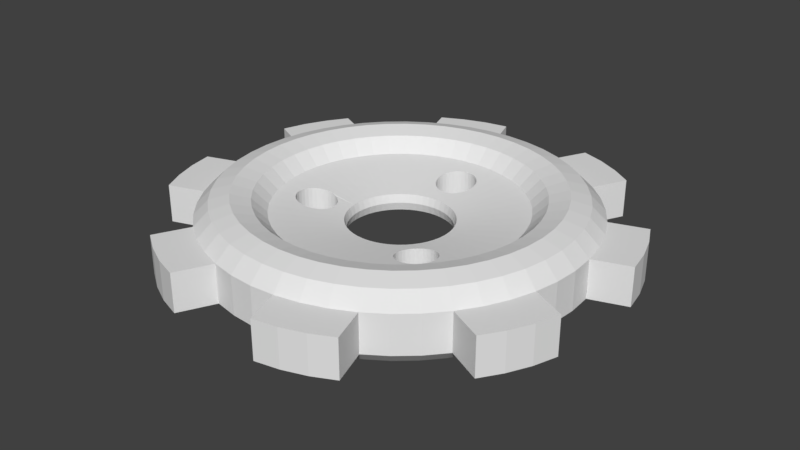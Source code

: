 # Source: gear2.blend  (saved by Blender 2.79.0; exported with 4.5.12 LTS)
import bpy
from mathutils import Matrix  # noqa: F401  (used for matrix-valued properties, if any)

bpy.ops.wm.read_factory_settings(use_empty=True)
scene = bpy.context.scene
scene.name = 'Scene'

# ---- collections
col_collection_1 = bpy.data.collections.new('Collection 1'); scene.collection.children.link(col_collection_1)

# ---- world
world_world = bpy.data.worlds.new('World'); scene.world = world_world
world_world.color = (0.05088, 0.05088, 0.05088)
world_world.use_sun_shadow = False
world_world.sun_shadow_jitter_overblur = 0.0
world_world.cycles.sampling_method = 'MANUAL'

# ---- meshes
me_torus = bpy.data.meshes.new('Torus')
me_torus.from_pydata([(1.217, 0.0, 0.125), (1.125, 0.0, 0.2165), (1.0, 0.0, 0.25), (0.875, 0.0, 0.2165), (0.7835, 0.0, 0.125), (0.7835, 0.0, -0.125), (0.875, 0.0, -0.2165), (1.0, 0.0, -0.25), (1.125, 0.0, -0.2165), (1.217, 0.0, -0.125), (1.206, 0.1588, 0.125), (1.115, 0.1468, 0.2165), (0.9914, 0.1305, 0.25), (0.8675, 0.1142, 0.2165), (0.7768, 0.1023, 0.125), (0.7768, 0.1023, -0.125), (0.8675, 0.1142, -0.2165), (0.9914, 0.1305, -0.25), (1.115, 0.1468, -0.2165), (1.206, 0.1588, -0.125), (1.175, 0.3149, 0.125), (1.087, 0.2912, 0.2165), (0.9659, 0.2588, 0.25), (0.8452, 0.2265, 0.2165), (0.7568, 0.2028, 0.125), (0.7568, 0.2028, -0.125), (0.8452, 0.2265, -0.2165), (0.9659, 0.2588, -0.25), (1.087, 0.2912, -0.2165), (1.175, 0.3149, -0.125), (1.124, 0.4655, 0.125), (1.039, 0.4305, 0.2165), (0.9239, 0.3827, 0.25), (0.8084, 0.3348, 0.2165), (0.7239, 0.2998, 0.125), (0.7239, 0.2998, -0.125), (0.8084, 0.3348, -0.2165), (0.9239, 0.3827, -0.25), (1.039, 0.4305, -0.2165), (1.124, 0.4655, -0.125), (1.054, 0.6083, 0.125), (0.9743, 0.5625, 0.2165), (0.866, 0.5, 0.25), (0.7578, 0.4375, 0.2165), (0.6785, 0.3917, 0.125), (0.6785, 0.3917, -0.125), (0.7578, 0.4375, -0.2165), (0.866, 0.5, -0.25), (0.9743, 0.5625, -0.2165), (1.054, 0.6083, -0.125), (0.9651, 0.7406, 0.125), (0.8925, 0.6849, 0.2165), (0.7934, 0.6088, 0.25), (0.6942, 0.5327, 0.2165), (0.6216, 0.477, 0.125), (0.6216, 0.477, -0.125), (0.6942, 0.5327, -0.2165), (0.7934, 0.6088, -0.25), (0.8925, 0.6849, -0.2165), (0.9651, 0.7406, -0.125), (0.8602, 0.8602, 0.125), (0.7955, 0.7955, 0.2165), (0.7071, 0.7071, 0.25), (0.6187, 0.6187, 0.2165), (0.554, 0.554, 0.125), (0.554, 0.554, -0.125), (0.6187, 0.6187, -0.2165), (0.7071, 0.7071, -0.25), (0.7955, 0.7955, -0.2165), (0.8602, 0.8602, -0.125), (0.7406, 0.9651, 0.125), (0.6849, 0.8925, 0.2165), (0.6088, 0.7934, 0.25), (0.5327, 0.6942, 0.2165), (0.477, 0.6216, 0.125), (0.477, 0.6216, -0.125), (0.5327, 0.6942, -0.2165), (0.6088, 0.7934, -0.25), (0.6849, 0.8925, -0.2165), (0.7406, 0.9651, -0.125), (0.6083, 1.054, 0.125), (0.5625, 0.9743, 0.2165), (0.5, 0.866, 0.25), (0.4375, 0.7578, 0.2165), (0.3917, 0.6785, 0.125), (0.3917, 0.6785, -0.125), (0.4375, 0.7578, -0.2165), (0.5, 0.866, -0.25), (0.5625, 0.9743, -0.2165), (0.6083, 1.054, -0.125), (0.4655, 1.124, 0.125), (0.4305, 1.039, 0.2165), (0.3827, 0.9239, 0.25), (0.3348, 0.8084, 0.2165), (0.2998, 0.7239, 0.125), (0.2998, 0.7239, -0.125), (0.3348, 0.8084, -0.2165), (0.3827, 0.9239, -0.25), (0.4305, 1.039, -0.2165), (0.4655, 1.124, -0.125), (0.3149, 1.175, 0.125), (0.2912, 1.087, 0.2165), (0.2588, 0.9659, 0.25), (0.2265, 0.8452, 0.2165), (0.2028, 0.7568, 0.125), (0.2028, 0.7568, -0.125), (0.2265, 0.8452, -0.2165), (0.2588, 0.9659, -0.25), (0.2912, 1.087, -0.2165), (0.3149, 1.175, -0.125), (0.1588, 1.206, 0.125), (0.1468, 1.115, 0.2165), (0.1305, 0.9914, 0.25), (0.1142, 0.8675, 0.2165), (0.1023, 0.7768, 0.125), (0.1023, 0.7768, -0.125), (0.1142, 0.8675, -0.2165), (0.1305, 0.9914, -0.25), (0.1468, 1.115, -0.2165), (0.1588, 1.206, -0.125), (9.184e-08, 1.217, 0.125), (8.494e-08, 1.125, 0.2165), (7.55e-08, 1.0, 0.25), (6.606e-08, 0.875, 0.2165), (5.915e-08, 0.7835, 0.125), (5.915e-08, 0.7835, -0.125), (6.606e-08, 0.875, -0.2165), (7.55e-08, 1.0, -0.25), (8.494e-08, 1.125, -0.2165), (9.184e-08, 1.217, -0.125), (-0.1588, 1.206, 0.125), (-0.1468, 1.115, 0.2165), (-0.1305, 0.9914, 0.25), (-0.1142, 0.8675, 0.2165), (-0.1023, 0.7768, 0.125), (-0.1023, 0.7768, -0.125), (-0.1142, 0.8675, -0.2165), (-0.1305, 0.9914, -0.25), (-0.1468, 1.115, -0.2165), (-0.1588, 1.206, -0.125), (-0.3149, 1.175, 0.125), (-0.2912, 1.087, 0.2165), (-0.2588, 0.9659, 0.25), (-0.2265, 0.8452, 0.2165), (-0.2028, 0.7568, 0.125), (-0.2028, 0.7568, -0.125), (-0.2265, 0.8452, -0.2165), (-0.2588, 0.9659, -0.25), (-0.2912, 1.087, -0.2165), (-0.3149, 1.175, -0.125), (-0.4655, 1.124, 0.125), (-0.4305, 1.039, 0.2165), (-0.3827, 0.9239, 0.25), (-0.3348, 0.8084, 0.2165), (-0.2998, 0.7239, 0.125), (-0.2998, 0.7239, -0.125), (-0.3348, 0.8084, -0.2165), (-0.3827, 0.9239, -0.25), (-0.4305, 1.039, -0.2165), (-0.4655, 1.124, -0.125), (-0.6083, 1.054, 0.125), (-0.5625, 0.9743, 0.2165), (-0.5, 0.866, 0.25), (-0.4375, 0.7578, 0.2165), (-0.3917, 0.6785, 0.125), (-0.3917, 0.6785, -0.125), (-0.4375, 0.7578, -0.2165), (-0.5, 0.866, -0.25), (-0.5625, 0.9743, -0.2165), (-0.6083, 1.054, -0.125), (-0.7406, 0.9651, 0.125), (-0.6849, 0.8925, 0.2165), (-0.6088, 0.7934, 0.25), (-0.5327, 0.6942, 0.2165), (-0.477, 0.6216, 0.125), (-0.477, 0.6216, -0.125), (-0.5327, 0.6942, -0.2165), (-0.6088, 0.7934, -0.25), (-0.6849, 0.8925, -0.2165), (-0.7406, 0.9651, -0.125), (-0.8602, 0.8602, 0.125), (-0.7955, 0.7955, 0.2165), (-0.7071, 0.7071, 0.25), (-0.6187, 0.6187, 0.2165), (-0.554, 0.554, 0.125), (-0.554, 0.554, -0.125), (-0.6187, 0.6187, -0.2165), (-0.7071, 0.7071, -0.25), (-0.7955, 0.7955, -0.2165), (-0.8602, 0.8602, -0.125), (-0.9651, 0.7406, 0.125), (-0.8925, 0.6849, 0.2165), (-0.7934, 0.6088, 0.25), (-0.6942, 0.5327, 0.2165), (-0.6216, 0.477, 0.125), (-0.6216, 0.477, -0.125), (-0.6942, 0.5327, -0.2165), (-0.7934, 0.6088, -0.25), (-0.8925, 0.6849, -0.2165), (-0.9651, 0.7406, -0.125), (-1.054, 0.6083, 0.125), (-0.9743, 0.5625, 0.2165), (-0.866, 0.5, 0.25), (-0.7578, 0.4375, 0.2165), (-0.6785, 0.3917, 0.125), (-0.6785, 0.3917, -0.125), (-0.7578, 0.4375, -0.2165), (-0.866, 0.5, -0.25), (-0.9743, 0.5625, -0.2165), (-1.054, 0.6083, -0.125), (-1.124, 0.4655, 0.125), (-1.039, 0.4305, 0.2165), (-0.9239, 0.3827, 0.25), (-0.8084, 0.3348, 0.2165), (-0.7239, 0.2998, 0.125), (-0.7239, 0.2998, -0.125), (-0.8084, 0.3348, -0.2165), (-0.9239, 0.3827, -0.25), (-1.039, 0.4305, -0.2165), (-1.124, 0.4655, -0.125), (-1.175, 0.3149, 0.125), (-1.087, 0.2912, 0.2165), (-0.9659, 0.2588, 0.25), (-0.8452, 0.2265, 0.2165), (-0.7568, 0.2028, 0.125), (-0.7568, 0.2028, -0.125), (-0.8452, 0.2265, -0.2165), (-0.9659, 0.2588, -0.25), (-1.087, 0.2912, -0.2165), (-1.175, 0.3149, -0.125), (-1.206, 0.1588, 0.125), (-1.115, 0.1468, 0.2165), (-0.9914, 0.1305, 0.25), (-0.8675, 0.1142, 0.2165), (-0.7768, 0.1023, 0.125), (-0.7768, 0.1023, -0.125), (-0.8675, 0.1142, -0.2165), (-0.9914, 0.1305, -0.25), (-1.115, 0.1468, -0.2165), (-1.206, 0.1588, -0.125), (-1.217, 1.064e-07, 0.125), (-1.125, 9.835e-08, 0.2165), (-1.0, 8.742e-08, 0.25), (-0.875, 7.649e-08, 0.2165), (-0.7835, 6.85e-08, 0.125), (-0.7835, 6.85e-08, -0.125), (-0.875, 7.649e-08, -0.2165), (-1.0, 8.742e-08, -0.25), (-1.125, 9.835e-08, -0.2165), (-1.217, 1.064e-07, -0.125), (-1.206, -0.1588, 0.125), (-1.115, -0.1468, 0.2165), (-0.9914, -0.1305, 0.25), (-0.8675, -0.1142, 0.2165), (-0.7768, -0.1023, 0.125), (-0.7768, -0.1023, -0.125), (-0.8675, -0.1142, -0.2165), (-0.9914, -0.1305, -0.25), (-1.115, -0.1468, -0.2165), (-1.206, -0.1588, -0.125), (-1.175, -0.3149, 0.125), (-1.087, -0.2912, 0.2165), (-0.9659, -0.2588, 0.25), (-0.8452, -0.2265, 0.2165), (-0.7568, -0.2028, 0.125), (-0.7568, -0.2028, -0.125), (-0.8452, -0.2265, -0.2165), (-0.9659, -0.2588, -0.25), (-1.087, -0.2912, -0.2165), (-1.175, -0.3149, -0.125), (-1.124, -0.4655, 0.125), (-1.039, -0.4305, 0.2165), (-0.9239, -0.3827, 0.25), (-0.8084, -0.3348, 0.2165), (-0.7239, -0.2998, 0.125), (-0.7239, -0.2998, -0.125), (-0.8084, -0.3348, -0.2165), (-0.9239, -0.3827, -0.25), (-1.039, -0.4305, -0.2165), (-1.124, -0.4655, -0.125), (-1.054, -0.6083, 0.125), (-0.9743, -0.5625, 0.2165), (-0.866, -0.5, 0.25), (-0.7578, -0.4375, 0.2165), (-0.6785, -0.3917, 0.125), (-0.6785, -0.3917, -0.125), (-0.7578, -0.4375, -0.2165), (-0.866, -0.5, -0.25), (-0.9743, -0.5625, -0.2165), (-1.054, -0.6083, -0.125), (-0.9651, -0.7406, 0.125), (-0.8925, -0.6849, 0.2165), (-0.7934, -0.6088, 0.25), (-0.6942, -0.5327, 0.2165), (-0.6216, -0.477, 0.125), (-0.6216, -0.477, -0.125), (-0.6942, -0.5327, -0.2165), (-0.7934, -0.6088, -0.25), (-0.8925, -0.6849, -0.2165), (-0.9651, -0.7406, -0.125), (-0.8602, -0.8602, 0.125), (-0.7955, -0.7955, 0.2165), (-0.7071, -0.7071, 0.25), (-0.6187, -0.6187, 0.2165), (-0.554, -0.554, 0.125), (-0.554, -0.554, -0.125), (-0.6187, -0.6187, -0.2165), (-0.7071, -0.7071, -0.25), (-0.7955, -0.7955, -0.2165), (-0.8602, -0.8602, -0.125), (-0.7406, -0.9651, 0.125), (-0.6849, -0.8925, 0.2165), (-0.6088, -0.7934, 0.25), (-0.5327, -0.6942, 0.2165), (-0.477, -0.6216, 0.125), (-0.477, -0.6216, -0.125), (-0.5327, -0.6942, -0.2165), (-0.6088, -0.7934, -0.25), (-0.6849, -0.8925, -0.2165), (-0.7406, -0.9651, -0.125), (-0.6083, -1.054, 0.125), (-0.5625, -0.9743, 0.2165), (-0.5, -0.866, 0.25), (-0.4375, -0.7578, 0.2165), (-0.3917, -0.6785, 0.125), (-0.3917, -0.6785, -0.125), (-0.4375, -0.7578, -0.2165), (-0.5, -0.866, -0.25), (-0.5625, -0.9743, -0.2165), (-0.6083, -1.054, -0.125), (-0.4655, -1.124, 0.125), (-0.4305, -1.039, 0.2165), (-0.3827, -0.9239, 0.25), (-0.3348, -0.8084, 0.2165), (-0.2998, -0.7239, 0.125), (-0.2998, -0.7239, -0.125), (-0.3348, -0.8084, -0.2165), (-0.3827, -0.9239, -0.25), (-0.4305, -1.039, -0.2165), (-0.4655, -1.124, -0.125), (-0.3149, -1.175, 0.125), (-0.2912, -1.087, 0.2165), (-0.2588, -0.9659, 0.25), (-0.2265, -0.8452, 0.2165), (-0.2028, -0.7568, 0.125), (-0.2028, -0.7568, -0.125), (-0.2265, -0.8452, -0.2165), (-0.2588, -0.9659, -0.25), (-0.2912, -1.087, -0.2165), (-0.3149, -1.175, -0.125), (-0.1588, -1.206, 0.125), (-0.1468, -1.115, 0.2165), (-0.1305, -0.9914, 0.25), (-0.1142, -0.8675, 0.2165), (-0.1023, -0.7768, 0.125), (-0.1023, -0.7768, -0.125), (-0.1142, -0.8675, -0.2165), (-0.1305, -0.9914, -0.25), (-0.1468, -1.115, -0.2165), (-0.1588, -1.206, -0.125), (9.184e-08, -1.217, 0.125), (8.494e-08, -1.125, 0.2165), (7.55e-08, -1.0, 0.25), (6.606e-08, -0.875, 0.2165), (5.915e-08, -0.7835, 0.125), (5.915e-08, -0.7835, -0.125), (6.606e-08, -0.875, -0.2165), (7.55e-08, -1.0, -0.25), (8.494e-08, -1.125, -0.2165), (9.184e-08, -1.217, -0.125), (0.1588, -1.206, 0.125), (0.1468, -1.115, 0.2165), (0.1305, -0.9914, 0.25), (0.1142, -0.8675, 0.2165), (0.1023, -0.7768, 0.125), (0.1023, -0.7768, -0.125), (0.1142, -0.8675, -0.2165), (0.1305, -0.9914, -0.25), (0.1468, -1.115, -0.2165), (0.1588, -1.206, -0.125), (0.3149, -1.175, 0.125), (0.2912, -1.087, 0.2165), (0.2588, -0.9659, 0.25), (0.2265, -0.8452, 0.2165), (0.2028, -0.7568, 0.125), (0.2028, -0.7568, -0.125), (0.2265, -0.8452, -0.2165), (0.2588, -0.9659, -0.25), (0.2912, -1.087, -0.2165), (0.3149, -1.175, -0.125), (0.4655, -1.124, 0.125), (0.4305, -1.039, 0.2165), (0.3827, -0.9239, 0.25), (0.3348, -0.8084, 0.2165), (0.2998, -0.7239, 0.125), (0.2998, -0.7239, -0.125), (0.3348, -0.8084, -0.2165), (0.3827, -0.9239, -0.25), (0.4305, -1.039, -0.2165), (0.4655, -1.124, -0.125), (0.6083, -1.054, 0.125), (0.5625, -0.9743, 0.2165), (0.5, -0.866, 0.25), (0.4375, -0.7578, 0.2165), (0.3917, -0.6785, 0.125), (0.3917, -0.6785, -0.125), (0.4375, -0.7578, -0.2165), (0.5, -0.866, -0.25), (0.5625, -0.9743, -0.2165), (0.6083, -1.054, -0.125), (0.7406, -0.9651, 0.125), (0.6849, -0.8925, 0.2165), (0.6088, -0.7934, 0.25), (0.5327, -0.6942, 0.2165), (0.477, -0.6216, 0.125), (0.477, -0.6216, -0.125), (0.5327, -0.6942, -0.2165), (0.6088, -0.7934, -0.25), (0.6849, -0.8925, -0.2165), (0.7406, -0.9651, -0.125), (0.8602, -0.8602, 0.125), (0.7955, -0.7955, 0.2165), (0.7071, -0.7071, 0.25), (0.6187, -0.6187, 0.2165), (0.554, -0.554, 0.125), (0.554, -0.554, -0.125), (0.6187, -0.6187, -0.2165), (0.7071, -0.7071, -0.25), (0.7955, -0.7955, -0.2165), (0.8602, -0.8602, -0.125), (0.9651, -0.7406, 0.125), (0.8925, -0.6849, 0.2165), (0.7934, -0.6088, 0.25), (0.6942, -0.5327, 0.2165), (0.6216, -0.477, 0.125), (0.6216, -0.477, -0.125), (0.6942, -0.5327, -0.2165), (0.7934, -0.6088, -0.25), (0.8925, -0.6849, -0.2165), (0.9651, -0.7406, -0.125), (1.054, -0.6083, 0.125), (0.9743, -0.5625, 0.2165), (0.866, -0.5, 0.25), (0.7578, -0.4375, 0.2165), (0.6785, -0.3917, 0.125), (0.6785, -0.3917, -0.125), (0.7578, -0.4375, -0.2165), (0.866, -0.5, -0.25), (0.9743, -0.5625, -0.2165), (1.054, -0.6083, -0.125), (1.124, -0.4655, 0.125), (1.039, -0.4305, 0.2165), (0.9239, -0.3827, 0.25), (0.8084, -0.3348, 0.2165), (0.7239, -0.2998, 0.125), (0.7239, -0.2998, -0.125), (0.8084, -0.3348, -0.2165), (0.9239, -0.3827, -0.25), (1.039, -0.4305, -0.2165), (1.124, -0.4655, -0.125), (1.175, -0.3149, 0.125), (1.087, -0.2912, 0.2165), (0.9659, -0.2588, 0.25), (0.8452, -0.2265, 0.2165), (0.7568, -0.2028, 0.125), (0.7568, -0.2028, -0.125), (0.8452, -0.2265, -0.2165), (0.9659, -0.2588, -0.25), (1.087, -0.2912, -0.2165), (1.175, -0.3149, -0.125), (1.206, -0.1588, 0.125), (1.115, -0.1468, 0.2165), (0.9914, -0.1305, 0.25), (0.8675, -0.1142, 0.2165), (0.7768, -0.1023, 0.125), (0.7768, -0.1023, -0.125), (0.8675, -0.1142, -0.2165), (0.9914, -0.1305, -0.25), (1.115, -0.1468, -0.2165), (1.206, -0.1588, -0.125), (0.75, 0.0, 3.062e-17), (0.7436, 0.09789, 3.062e-17), (0.7244, 0.1941, 3.062e-17), (0.7568, 0.2028, -0.125), (0.6929, 0.287, 3.062e-17), (0.6495, 0.375, 3.062e-17), (0.6785, 0.3917, -0.125), (0.6216, 0.477, -0.125), (0.554, 0.554, -0.125), (0.477, 0.6216, -0.125), (0.3917, 0.6785, -0.125), (0.2998, 0.7239, -0.125), (0.2028, 0.7568, -0.125), (0.09789, 0.7436, 3.062e-17), (0.1023, 0.7768, -0.125), (5.662e-08, 0.75, 3.062e-17), (-0.09789, 0.7436, 3.062e-17), (-0.1941, 0.7244, 3.062e-17), (-0.287, 0.6929, 3.062e-17), (-0.375, 0.6495, 3.062e-17), (-0.4566, 0.595, 3.062e-17), (-0.5303, 0.5303, 3.062e-17), (-0.595, 0.4566, 3.062e-17), (-0.6495, 0.375, 3.062e-17), (-0.6929, 0.287, 3.062e-17), (-0.7244, 0.1941, 3.062e-17), (-0.7436, 0.09789, 3.062e-17), (-0.75, 6.557e-08, 3.062e-17), (-0.7436, -0.09789, 3.062e-17), (-0.7244, -0.1941, 3.062e-17), (-0.6929, -0.287, 3.062e-17), (-0.6495, -0.375, 3.062e-17), (-0.595, -0.4566, 3.062e-17), (-0.5303, -0.5303, 3.062e-17), (-0.4566, -0.595, 3.062e-17), (-0.375, -0.6495, 3.062e-17), (-0.287, -0.6929, 3.062e-17), (-0.1941, -0.7244, 3.062e-17), (-0.2028, -0.7568, -0.125), (-0.0979, -0.7436, 3.062e-17), (5.662e-08, -0.75, 3.062e-17), (5.915e-08, -0.7835, -0.125), (0.1023, -0.7768, -0.125), (0.2028, -0.7568, -0.125), (0.287, -0.6929, 3.062e-17), (0.2998, -0.7239, -0.125), (0.375, -0.6495, 3.062e-17), (0.4566, -0.595, 3.062e-17), (0.477, -0.6216, -0.125), (0.554, -0.554, -0.125), (0.6216, -0.477, -0.125), (0.6495, -0.375, 3.062e-17), (0.6785, -0.3917, -0.125), (0.6929, -0.287, 3.062e-17), (0.7244, -0.1941, 3.062e-17), (0.7568, -0.2028, -0.125), (0.7436, -0.09789, 3.062e-17), (0.6789, -0.001433, 0.1072), (0.65, -0.001433, -0.0007643), (0.6789, -0.001433, -0.1087), (0.6731, 0.08687, 0.1072), (0.6444, 0.08309, -0.0007643), (0.6731, 0.08687, -0.1087), (0.6559, 0.1737, 0.1072), (0.6279, 0.1662, -0.0007643), (0.6559, 0.1737, -0.1087), (0.6274, 0.2575, 0.1072), (0.6007, 0.2464, -0.0007643), (0.6274, 0.2575, -0.1087), (0.5883, 0.3368, 0.1072), (0.5632, 0.3224, -0.0007643), (0.5883, 0.3368, -0.1087), (0.5391, 0.4104, 0.1072), (0.5162, 0.3928, -0.0007643), (0.4808, 0.4769, 0.1072), (0.4603, 0.4565, -0.0007643), (0.4142, 0.5353, 0.1072), (0.3966, 0.5123, -0.0007643), (0.3407, 0.5844, 0.1072), (0.3262, 0.5594, -0.0007643), (0.2613, 0.6236, 0.1072), (0.2502, 0.5969, -0.0007643), (0.1775, 0.652, 0.1072), (0.17, 0.6241, -0.0007643), (0.09071, 0.6693, 0.1072), (0.09071, 0.6693, -0.1087), (-0.08589, 0.6693, 0.1072), (-0.08589, 0.6693, -0.1087), (-0.1727, 0.652, 0.1072), (-0.1652, 0.6241, -0.0007643), (-0.1727, 0.652, -0.1087), (-0.2565, 0.6236, 0.1072), (-0.2454, 0.5969, -0.0007643), (-0.2565, 0.6236, -0.1087), (-0.3358, 0.5844, 0.1072), (-0.3214, 0.5594, -0.0007643), (-0.3358, 0.5844, -0.1087), (-0.4094, 0.5353, 0.1072), (-0.3918, 0.5123, -0.0007643), (-0.4094, 0.5353, -0.1087), (-0.4759, 0.4769, 0.1072), (-0.4555, 0.4565, -0.0007643), (-0.4759, 0.4769, -0.1087), (-0.5343, 0.4104, 0.1072), (-0.5114, 0.3928, -0.0007643), (-0.5343, 0.4104, -0.1087), (-0.5835, 0.3368, 0.1072), (-0.5584, 0.3224, -0.0007643), (-0.5835, 0.3368, -0.1087), (-0.6226, 0.2575, 0.1072), (-0.5959, 0.2464, -0.0007643), (-0.6226, 0.2575, -0.1087), (-0.651, 0.1737, 0.1072), (-0.6231, 0.1662, -0.0007643), (-0.651, 0.1737, -0.1087), (-0.6683, 0.08687, 0.1072), (-0.6396, 0.08309, -0.0007643), (-0.6683, 0.08687, -0.1087), (-0.6741, -0.001433, 0.1072), (-0.6452, -0.001433, -0.0007643), (-0.6741, -0.001433, -0.1087), (-0.6683, -0.08973, 0.1072), (-0.6396, -0.08596, -0.0007643), (-0.6683, -0.08973, -0.1087), (-0.651, -0.1765, 0.1072), (-0.651, -0.1765, -0.1087), (-0.6226, -0.2603, 0.1072), (-0.6226, -0.2603, -0.1087), (-0.5835, -0.3397, 0.1072), (-0.5584, -0.3252, -0.0007643), (-0.5835, -0.3397, -0.1087), (-0.5343, -0.4133, 0.1072), (-0.5114, -0.3957, -0.0007643), (-0.5343, -0.4133, -0.1087), (-0.4759, -0.4798, 0.1072), (-0.4555, -0.4593, -0.0007643), (-0.4759, -0.4798, -0.1087), (-0.4094, -0.5381, 0.1072), (-0.3918, -0.5152, -0.0007643), (-0.4094, -0.5381, -0.1087), (-0.3358, -0.5873, 0.1072), (-0.3214, -0.5623, -0.0007643), (-0.3358, -0.5873, -0.1087), (-0.2565, -0.6264, 0.1072), (-0.2454, -0.5997, -0.0007643), (-0.2565, -0.6264, -0.1087), (-0.1727, -0.6549, 0.1072), (-0.1652, -0.6269, -0.0007643), (-0.1727, -0.6549, -0.1087), (-0.08589, -0.6721, 0.1072), (-0.08212, -0.6435, -0.0007643), (-0.08589, -0.6721, -0.1087), (0.00241, -0.6779, 0.1072), (0.00241, -0.649, -0.0007643), (0.00241, -0.6779, -0.1087), (0.09071, -0.6721, 0.1072), (0.08694, -0.6435, -0.0007643), (0.1775, -0.6549, 0.1072), (0.17, -0.6269, -0.0007643), (0.2613, -0.6264, 0.1072), (0.2502, -0.5997, -0.0007643), (0.2613, -0.6264, -0.1087), (0.3407, -0.5873, 0.1072), (0.3262, -0.5623, -0.0007643), (0.3407, -0.5873, -0.1087), (0.4142, -0.5381, 0.1072), (0.3966, -0.5152, -0.0007643), (0.4142, -0.5381, -0.1087), (0.4808, -0.4798, 0.1072), (0.4603, -0.4593, -0.0007643), (0.5391, -0.4133, 0.1072), (0.5162, -0.3957, -0.0007643), (0.5883, -0.3397, 0.1072), (0.5632, -0.3252, -0.0007643), (0.5883, -0.3397, -0.1087), (0.6274, -0.2603, 0.1072), (0.6007, -0.2493, -0.0007643), (0.6274, -0.2603, -0.1087), (0.6559, -0.1765, 0.1072), (0.6279, -0.169, -0.0007643), (0.6559, -0.1765, -0.1087), (0.6731, -0.08973, 0.1072), (0.6444, -0.08596, -0.0007643), (0.6731, -0.08973, -0.1087), (0.65, -0.001433, -0.0007643), (0.6444, 0.08309, -0.0007643), (0.6279, 0.1662, -0.0007643), (0.6559, 0.1737, -0.1087), (0.6007, 0.2464, -0.0007643), (0.5632, 0.3224, -0.0007643), (0.5883, 0.3368, -0.1087), (0.5162, 0.3928, -0.0007643), (0.5391, 0.4104, -0.1087), (0.4603, 0.4565, -0.0007643), (0.4808, 0.4769, -0.1087), (0.3966, 0.5123, -0.0007643), (0.4142, 0.5353, -0.1087), (0.3262, 0.5594, -0.0007643), (0.3407, 0.5844, -0.1087), (0.2502, 0.5969, -0.0007643), (0.2613, 0.6236, -0.1087), (0.17, 0.6241, -0.0007643), (0.1775, 0.652, -0.1087), (0.09071, 0.6693, -0.1087), (-0.1652, 0.6241, -0.0007643), (-0.2454, 0.5969, -0.0007643), (-0.3214, 0.5594, -0.0007643), (-0.3918, 0.5123, -0.0007643), (-0.4555, 0.4565, -0.0007643), (-0.5114, 0.3928, -0.0007643), (-0.5584, 0.3224, -0.0007643), (-0.5959, 0.2464, -0.0007643), (-0.6231, 0.1662, -0.0007643), (-0.6396, 0.08309, -0.0007643), (-0.6452, -0.001433, -0.0007643), (-0.6396, -0.08596, -0.0007643), (-0.5584, -0.3252, -0.0007643), (-0.5114, -0.3957, -0.0007643), (-0.4555, -0.4593, -0.0007643), (-0.3918, -0.5152, -0.0007643), (-0.3214, -0.5623, -0.0007643), (-0.2454, -0.5997, -0.0007643), (-0.1652, -0.6269, -0.0007643), (-0.1727, -0.6549, -0.1087), (-0.08212, -0.6435, -0.0007643), (0.00241, -0.649, -0.0007643), (0.00241, -0.6779, -0.1087), (0.08694, -0.6435, -0.0007643), (0.09071, -0.6721, -0.1087), (0.17, -0.6269, -0.0007643), (0.1775, -0.6549, -0.1087), (0.2502, -0.5997, -0.0007643), (0.2613, -0.6264, -0.1087), (0.3262, -0.5623, -0.0007643), (0.3966, -0.5152, -0.0007643), (0.4142, -0.5381, -0.1087), (0.4603, -0.4593, -0.0007643), (0.4808, -0.4798, -0.1087), (0.5162, -0.3957, -0.0007643), (0.5391, -0.4133, -0.1087), (0.5632, -0.3252, -0.0007643), (0.5883, -0.3397, -0.1087), (0.6007, -0.2493, -0.0007643), (0.6279, -0.169, -0.0007643), (0.6559, -0.1765, -0.1087), (0.6444, -0.08596, -0.0007643), (1.198, 0.0, 0.1146), (1.114, 0.0, 0.1984), (0.9998, 0.0, 0.229), (0.8853, 0.0, 0.1982), (0.7933, 6.409e-07, 0.1065), (0.7932, 6.409e-07, -0.1064), (0.8853, 0.0, -0.1982), (0.9998, 0.0, -0.229), (1.114, 0.0, -0.1984), (1.198, 0.0, -0.1146), (1.188, 0.1564, 0.1146), (1.105, 0.1454, 0.1984), (0.9912, 0.1305, 0.229), (0.8778, 0.1156, 0.1982), (0.7866, 0.1036, 0.1065), (0.7864, 0.1035, -0.1064), (0.8778, 0.1156, -0.1982), (0.9912, 0.1305, -0.229), (1.105, 0.1454, -0.1984), (1.188, 0.1564, -0.1146), (1.157, 0.3101, 0.1146), (1.076, 0.2884, 0.1984), (0.9657, 0.2588, 0.229), (0.8552, 0.2291, 0.1982), (0.7663, 0.2053, 0.1065), (0.7662, 0.2053, -0.1064), (0.8552, 0.2291, -0.1982), (0.9657, 0.2588, -0.229), (1.076, 0.2884, -0.1984), (1.157, 0.3101, -0.1146), (1.107, 0.4586, 0.1146), (1.03, 0.4264, 0.1984), (0.9237, 0.3826, 0.229), (0.8179, 0.3388, 0.1982), (0.7329, 0.3036, 0.1064), (0.7328, 0.3035, -0.1064), (0.8179, 0.3388, -0.1982), (0.9237, 0.3826, -0.229), (1.03, 0.4264, -0.1984), (1.107, 0.4586, -0.1146), (1.038, 0.5991, 0.1146), (0.965, 0.5572, 0.1984), (0.8658, 0.4999, 0.229), (0.7667, 0.4427, 0.1982), (0.687, 0.3967, 0.1064), (0.6887, 0.3975, -0.1076), (0.7667, 0.4427, -0.1982), (0.8658, 0.4999, -0.229), (0.965, 0.5572, -0.1984), (1.038, 0.5991, -0.1146), (0.9506, 0.7295, 0.1146), (0.8841, 0.6784, 0.1984), (0.7932, 0.6086, 0.229), (0.7024, 0.539, 0.1982), (0.6294, 0.4829, 0.1064), (0.6334, 0.486, -0.1102), (0.7024, 0.539, -0.1982), (0.7932, 0.6086, -0.229), (0.8841, 0.6784, -0.1984), (0.9506, 0.7295, -0.1146), (0.8473, 0.8473, 0.1146), (0.788, 0.788, 0.1984), (0.7069, 0.7069, 0.229), (0.626, 0.626, 0.1982), (0.561, 0.561, 0.1064), (0.5645, 0.5645, -0.1102), (0.626, 0.626, -0.1982), (0.7069, 0.7069, -0.229), (0.788, 0.788, -0.1984), (0.8473, 0.8473, -0.1146), (0.7295, 0.9506, 0.1146), (0.6784, 0.8841, 0.1984), (0.6086, 0.7932, 0.229), (0.539, 0.7024, 0.1982), (0.4829, 0.6294, 0.1064), (0.486, 0.6334, -0.1102), (0.539, 0.7024, -0.1982), (0.6086, 0.7932, -0.229), (0.6784, 0.8841, -0.1984), (0.7295, 0.9506, -0.1146), (0.5991, 1.038, 0.1146), (0.5572, 0.965, 0.1984), (0.4999, 0.8658, 0.229), (0.4427, 0.7667, 0.1982), (0.3967, 0.687, 0.1064), (0.3992, 0.6914, -0.1102), (0.4427, 0.7667, -0.1982), (0.4999, 0.8658, -0.229), (0.5572, 0.965, -0.1984), (0.5991, 1.038, -0.1146), (0.4586, 1.107, 0.1146), (0.4264, 1.03, 0.1984), (0.3826, 0.9237, 0.229), (0.3388, 0.8179, 0.1982), (0.3036, 0.7329, 0.1064), (0.3055, 0.7376, -0.1102), (0.3388, 0.8179, -0.1982), (0.3826, 0.9237, -0.229), (0.4264, 1.03, -0.1984), (0.4586, 1.107, -0.1146), (0.3101, 1.157, 0.1146), (0.2884, 1.076, 0.1984), (0.2588, 0.9657, 0.229), (0.2291, 0.8552, 0.1982), (0.2053, 0.7663, 0.1064), (0.2066, 0.7711, -0.1102), (0.2291, 0.8552, -0.1982), (0.2588, 0.9657, -0.229), (0.2884, 1.076, -0.1984), (0.3101, 1.157, -0.1146), (0.1564, 1.188, 0.1146), (0.1454, 1.105, 0.1984), (0.1305, 0.9912, 0.229), (0.1156, 0.8778, 0.1982), (0.1035, 0.7865, 0.1064), (0.1037, 0.7883, -0.1075), (0.1156, 0.8778, -0.1982), (0.1305, 0.9912, -0.229), (0.1454, 1.105, -0.1984), (0.1564, 1.188, -0.1146), (9.184e-08, 1.198, 0.1146), (8.494e-08, 1.114, 0.1984), (7.55e-08, 0.9998, 0.229), (6.606e-08, 0.8853, 0.1982), (-1.223e-06, 0.7933, 0.1064), (-1.223e-06, 0.7932, -0.1064), (6.606e-08, 0.8853, -0.1982), (7.55e-08, 0.9998, -0.229), (8.494e-08, 1.114, -0.1984), (9.184e-08, 1.198, -0.1146), (-0.1564, 1.188, 0.1146), (-0.1455, 1.105, 0.1984), (-0.1305, 0.9912, 0.229), (-0.1156, 0.8778, 0.1982), (-0.1035, 0.7865, 0.1064), (-0.1035, 0.7864, -0.1064), (-0.1156, 0.8778, -0.1982), (-0.1305, 0.9912, -0.229), (-0.1455, 1.105, -0.1984), (-0.1564, 1.188, -0.1146), (-0.3101, 1.157, 0.1146), (-0.2884, 1.076, 0.1984), (-0.2588, 0.9657, 0.229), (-0.2291, 0.8552, 0.1982), (-0.2053, 0.7663, 0.1064), (-0.2053, 0.7661, -0.1064), (-0.2291, 0.8552, -0.1982), (-0.2588, 0.9657, -0.229), (-0.2884, 1.076, -0.1984), (-0.3101, 1.157, -0.1146), (-0.4586, 1.107, 0.1146), (-0.4264, 1.03, 0.1984), (-0.3826, 0.9237, 0.229), (-0.3388, 0.8179, 0.1982), (-0.3036, 0.7329, 0.1064), (-0.3035, 0.7328, -0.1064), (-0.3388, 0.8179, -0.1982), (-0.3826, 0.9237, -0.229), (-0.4264, 1.03, -0.1984), (-0.4586, 1.107, -0.1146), (-0.5991, 1.038, 0.1146), (-0.5572, 0.965, 0.1984), (-0.4999, 0.8658, 0.229), (-0.4427, 0.7667, 0.1982), (-0.3966, 0.687, 0.1064), (-0.3966, 0.6869, -0.1064), (-0.4427, 0.7667, -0.1982), (-0.4999, 0.8658, -0.229), (-0.5572, 0.965, -0.1984), (-0.5991, 1.038, -0.1146), (-0.7295, 0.9506, 0.1146), (-0.6784, 0.8841, 0.1984), (-0.6086, 0.7932, 0.229), (-0.539, 0.7024, 0.1982), (-0.4829, 0.6293, 0.1064), (-0.4828, 0.6293, -0.1064), (-0.539, 0.7024, -0.1982), (-0.6086, 0.7932, -0.229), (-0.6784, 0.8841, -0.1984), (-0.7295, 0.9506, -0.1146), (-0.8473, 0.8473, 0.1146), (-0.788, 0.788, 0.1984), (-0.7069, 0.7069, 0.229), (-0.626, 0.626, 0.1982), (-0.5609, 0.5609, 0.1064), (-0.5608, 0.5608, -0.1064), (-0.626, 0.626, -0.1982), (-0.7069, 0.7069, -0.229), (-0.788, 0.788, -0.1984), (-0.8473, 0.8473, -0.1146), (-0.9506, 0.7295, 0.1146), (-0.8841, 0.6784, 0.1984), (-0.7932, 0.6086, 0.229), (-0.7024, 0.539, 0.1982), (-0.6293, 0.4829, 0.1064), (-0.6293, 0.4828, -0.1064), (-0.7024, 0.539, -0.1982), (-0.7932, 0.6086, -0.229), (-0.8841, 0.6784, -0.1984), (-0.9506, 0.7295, -0.1146), (-1.038, 0.5991, 0.1146), (-0.965, 0.5572, 0.1984), (-0.8658, 0.4999, 0.229), (-0.7667, 0.4427, 0.1982), (-0.687, 0.3966, 0.1064), (-0.6869, 0.3966, -0.1064), (-0.7667, 0.4427, -0.1982), (-0.8658, 0.4999, -0.229), (-0.965, 0.5572, -0.1984), (-1.038, 0.5991, -0.1146), (-1.107, 0.4586, 0.1146), (-1.03, 0.4264, 0.1984), (-0.9237, 0.3826, 0.229), (-0.8179, 0.3388, 0.1982), (-0.7329, 0.3036, 0.1064), (-0.7328, 0.3035, -0.1064), (-0.8179, 0.3388, -0.1982), (-0.9237, 0.3826, -0.229), (-1.03, 0.4264, -0.1984), (-1.107, 0.4586, -0.1146), (-1.157, 0.3101, 0.1146), (-1.076, 0.2884, 0.1984), (-0.9657, 0.2588, 0.229), (-0.8552, 0.2291, 0.1982), (-0.7662, 0.2053, 0.1064), (-0.7661, 0.2053, -0.1064), (-0.8552, 0.2291, -0.1982), (-0.9657, 0.2588, -0.229), (-1.076, 0.2884, -0.1984), (-1.157, 0.3101, -0.1146), (-1.188, 0.1564, 0.1146), (-1.105, 0.1455, 0.1984), (-0.9912, 0.1305, 0.229), (-0.8778, 0.1156, 0.1982), (-0.7865, 0.1035, 0.1064), (-0.7864, 0.1035, -0.1064), (-0.8778, 0.1156, -0.1982), (-0.9912, 0.1305, -0.229), (-1.105, 0.1455, -0.1984), (-1.188, 0.1564, -0.1146), (-1.198, 1.064e-07, 0.1146), (-1.114, 9.835e-08, 0.1984), (-0.9998, 8.742e-08, 0.229), (-0.8853, 7.649e-08, 0.1982), (-0.7933, 7.094e-07, 0.1064), (-0.7932, 7.094e-07, -0.1064), (-0.8853, 7.649e-08, -0.1982), (-0.9998, 8.742e-08, -0.229), (-1.114, 9.835e-08, -0.1984), (-1.198, 1.064e-07, -0.1146), (-1.188, -0.1564, 0.1146), (-1.105, -0.1455, 0.1984), (-0.9912, -0.1305, 0.229), (-0.8778, -0.1156, 0.1982), (-0.7865, -0.1035, 0.1064), (-0.7864, -0.1035, -0.1064), (-0.8778, -0.1156, -0.1982), (-0.9912, -0.1305, -0.229), (-1.105, -0.1455, -0.1984), (-1.188, -0.1564, -0.1146), (-1.157, -0.3101, 0.1146), (-1.076, -0.2884, 0.1984), (-0.9657, -0.2588, 0.229), (-0.8552, -0.2291, 0.1982), (-0.7663, -0.2053, 0.1064), (-0.7661, -0.2053, -0.1064), (-0.8552, -0.2291, -0.1982), (-0.9657, -0.2588, -0.229), (-1.076, -0.2884, -0.1984), (-1.157, -0.3101, -0.1146), (-1.107, -0.4586, 0.1146), (-1.03, -0.4264, 0.1984), (-0.9237, -0.3826, 0.229), (-0.8179, -0.3388, 0.1982), (-0.7329, -0.3036, 0.1064), (-0.7328, -0.3035, -0.1064), (-0.8179, -0.3388, -0.1982), (-0.9237, -0.3826, -0.229), (-1.03, -0.4264, -0.1984), (-1.107, -0.4586, -0.1146), (-1.038, -0.5991, 0.1146), (-0.965, -0.5572, 0.1984), (-0.8658, -0.4999, 0.229), (-0.7667, -0.4427, 0.1982), (-0.687, -0.3966, 0.1064), (-0.6869, -0.3966, -0.1064), (-0.7667, -0.4427, -0.1982), (-0.8658, -0.4999, -0.229), (-0.965, -0.5572, -0.1984), (-1.038, -0.5991, -0.1146), (-0.9506, -0.7295, 0.1146), (-0.8841, -0.6784, 0.1984), (-0.7932, -0.6086, 0.229), (-0.7024, -0.539, 0.1982), (-0.6294, -0.4829, 0.1064), (-0.6293, -0.4829, -0.1064), (-0.7024, -0.539, -0.1982), (-0.7932, -0.6086, -0.229), (-0.8841, -0.6784, -0.1984), (-0.9506, -0.7295, -0.1146), (-0.8473, -0.8473, 0.1146), (-0.788, -0.788, 0.1984), (-0.7069, -0.7069, 0.229), (-0.626, -0.626, 0.1982), (-0.561, -0.5609, 0.1064), (-0.5609, -0.5609, -0.1064), (-0.626, -0.626, -0.1982), (-0.7069, -0.7069, -0.229), (-0.788, -0.788, -0.1984), (-0.8473, -0.8473, -0.1146), (-0.7295, -0.9506, 0.1146), (-0.6784, -0.8841, 0.1984), (-0.6086, -0.7932, 0.229), (-0.539, -0.7024, 0.1982), (-0.4829, -0.6294, 0.1064), (-0.4829, -0.6293, -0.1064), (-0.539, -0.7024, -0.1982), (-0.6086, -0.7932, -0.229), (-0.6784, -0.8841, -0.1984), (-0.7295, -0.9506, -0.1146), (-0.5991, -1.038, 0.1146), (-0.5572, -0.965, 0.1984), (-0.4999, -0.8658, 0.229), (-0.4427, -0.7667, 0.1982), (-0.3967, -0.687, 0.1064), (-0.3966, -0.6869, -0.1064), (-0.4427, -0.7667, -0.1982), (-0.4999, -0.8658, -0.229), (-0.5572, -0.965, -0.1984), (-0.5991, -1.038, -0.1146), (-0.4586, -1.107, 0.1146), (-0.4264, -1.03, 0.1984), (-0.3826, -0.9237, 0.229), (-0.3388, -0.8179, 0.1982), (-0.3036, -0.7329, 0.1064), (-0.3035, -0.7328, -0.1064), (-0.3388, -0.8179, -0.1982), (-0.3826, -0.9237, -0.229), (-0.4264, -1.03, -0.1984), (-0.4586, -1.107, -0.1146), (-0.3101, -1.157, 0.1146), (-0.2884, -1.076, 0.1984), (-0.2588, -0.9657, 0.229), (-0.2291, -0.8552, 0.1982), (-0.2053, -0.7663, 0.1064), (-0.2053, -0.7662, -0.1064), (-0.2291, -0.8552, -0.1982), (-0.2588, -0.9657, -0.229), (-0.2884, -1.076, -0.1984), (-0.3101, -1.157, -0.1146), (-0.1564, -1.188, 0.1146), (-0.1455, -1.105, 0.1984), (-0.1305, -0.9912, 0.229), (-0.1156, -0.8778, 0.1982), (-0.1036, -0.7865, 0.1064), (-0.1035, -0.7864, -0.1064), (-0.1156, -0.8778, -0.1982), (-0.1305, -0.9912, -0.229), (-0.1455, -1.105, -0.1984), (-0.1564, -1.188, -0.1146), (9.184e-08, -1.198, 0.1146), (8.494e-08, -1.114, 0.1984), (7.55e-08, -0.9998, 0.229), (6.606e-08, -0.8853, 0.1982), (-1.223e-06, -0.7933, 0.1064), (-6.98e-05, -0.7951, -0.1075), (6.606e-08, -0.8853, -0.1982), (7.55e-08, -0.9998, -0.229), (8.494e-08, -1.114, -0.1984), (9.184e-08, -1.198, -0.1146), (0.1564, -1.188, 0.1146), (0.1454, -1.105, 0.1984), (0.1305, -0.9912, 0.229), (0.1156, -0.8778, 0.1982), (0.1035, -0.7865, 0.1064), (0.1042, -0.7915, -0.1102), (0.1156, -0.8778, -0.1982), (0.1305, -0.9912, -0.229), (0.1454, -1.105, -0.1984), (0.1564, -1.188, -0.1146), (0.3101, -1.157, 0.1146), (0.2884, -1.076, 0.1984), (0.2588, -0.9657, 0.229), (0.2291, -0.8552, 0.1982), (0.2053, -0.7663, 0.1065), (0.2066, -0.7711, -0.1102), (0.2291, -0.8552, -0.1982), (0.2588, -0.9657, -0.229), (0.2884, -1.076, -0.1984), (0.3101, -1.157, -0.1146), (0.4586, -1.107, 0.1146), (0.4264, -1.03, 0.1984), (0.3826, -0.9237, 0.229), (0.3388, -0.8179, 0.1982), (0.3036, -0.733, 0.1065), (0.3044, -0.7346, -0.1075), (0.3388, -0.8179, -0.1982), (0.3826, -0.9237, -0.229), (0.4264, -1.03, -0.1984), (0.4586, -1.107, -0.1146), (0.5991, -1.038, 0.1146), (0.5572, -0.965, 0.1984), (0.4999, -0.8658, 0.229), (0.4427, -0.7667, 0.1982), (0.3967, -0.6871, 0.1065), (0.3966, -0.6869, -0.1064), (0.4427, -0.7667, -0.1982), (0.4999, -0.8658, -0.229), (0.5572, -0.965, -0.1984), (0.5991, -1.038, -0.1146), (0.7295, -0.9506, 0.1146), (0.6784, -0.8841, 0.1984), (0.6086, -0.7932, 0.229), (0.539, -0.7024, 0.1982), (0.483, -0.6294, 0.1065), (0.484, -0.6309, -0.1075), (0.539, -0.7024, -0.1982), (0.6086, -0.7932, -0.229), (0.6784, -0.8841, -0.1984), (0.7295, -0.9506, -0.1146), (0.8473, -0.8473, 0.1146), (0.788, -0.788, 0.1984), (0.7069, -0.7069, 0.229), (0.626, -0.626, 0.1982), (0.561, -0.561, 0.1065), (0.5645, -0.5645, -0.1102), (0.626, -0.626, -0.1982), (0.7069, -0.7069, -0.229), (0.788, -0.788, -0.1984), (0.8473, -0.8473, -0.1146), (0.9506, -0.7295, 0.1146), (0.8841, -0.6784, 0.1984), (0.7932, -0.6086, 0.229), (0.7024, -0.539, 0.1982), (0.6294, -0.483, 0.1065), (0.6334, -0.486, -0.1102), (0.7024, -0.539, -0.1982), (0.7932, -0.6086, -0.229), (0.8841, -0.6784, -0.1984), (0.9506, -0.7295, -0.1146), (1.038, -0.5991, 0.1146), (0.965, -0.5572, 0.1984), (0.8658, -0.4999, 0.229), (0.7667, -0.4427, 0.1982), (0.6871, -0.3967, 0.1065), (0.6887, -0.3975, -0.1075), (0.7667, -0.4427, -0.1982), (0.8658, -0.4999, -0.229), (0.965, -0.5572, -0.1984), (1.038, -0.5991, -0.1146), (1.107, -0.4586, 0.1146), (1.03, -0.4264, 0.1984), (0.9237, -0.3826, 0.229), (0.8179, -0.3388, 0.1982), (0.733, -0.3036, 0.1065), (0.7328, -0.3036, -0.1064), (0.8179, -0.3388, -0.1982), (0.9237, -0.3826, -0.229), (1.03, -0.4264, -0.1984), (1.107, -0.4586, -0.1146), (1.157, -0.3101, 0.1146), (1.076, -0.2884, 0.1984), (0.9657, -0.2588, 0.229), (0.8552, -0.2291, 0.1982), (0.7663, -0.2053, 0.1065), (0.7662, -0.2053, -0.1064), (0.8552, -0.2291, -0.1982), (0.9657, -0.2588, -0.229), (1.076, -0.2884, -0.1984), (1.157, -0.3101, -0.1146), (1.188, -0.1564, 0.1146), (1.105, -0.1454, 0.1984), (0.9912, -0.1305, 0.229), (0.8778, -0.1156, 0.1982), (0.7866, -0.1036, 0.1065), (0.7864, -0.1035, -0.1064), (0.8778, -0.1156, -0.1982), (0.9912, -0.1305, -0.229), (1.105, -0.1454, -0.1984), (1.188, -0.1564, -0.1146), (0.7502, 0.0, -0.021), (0.7437, 0.09792, -0.021), (0.7216, 0.2046, -0.01797), (0.751, 0.223, -0.1251), (0.6931, 0.2871, -0.021), (0.6497, 0.3751, -0.021), (0.6812, 0.3935, -0.1042), (0.6241, 0.4789, -0.1042), (0.5563, 0.5563, -0.1042), (0.4789, 0.6241, -0.1042), (0.3933, 0.6813, -0.1042), (0.301, 0.7268, -0.1042), (0.2036, 0.7598, -0.1042), (0.0979, 0.7437, -0.021), (0.1029, 0.7799, -0.1042), (5.662e-08, 0.7502, -0.021), (-0.09791, 0.7437, -0.021), (-0.1942, 0.7246, -0.021), (-0.2871, 0.6931, -0.021), (-0.3751, 0.6497, -0.021), (-0.4567, 0.5951, -0.021), (-0.5304, 0.5304, -0.021), (-0.5951, 0.4567, -0.021), (-0.6497, 0.3751, -0.021), (-0.693, 0.2871, -0.021), (-0.7246, 0.1942, -0.021), (-0.7437, 0.09791, -0.021), (-0.7502, 6.557e-08, -0.021), (-0.7437, -0.09791, -0.021), (-0.7246, -0.1942, -0.021), (-0.6931, -0.2871, -0.021), (-0.6497, -0.3751, -0.021), (-0.5951, -0.4567, -0.021), (-0.5304, -0.5304, -0.021), (-0.4567, -0.5951, -0.021), (-0.3751, -0.6497, -0.021), (-0.2871, -0.6931, -0.021), (0.3186, -0.1348, -0.05679), (0.2992, -0.1742, -0.05679), (-0.09792, -0.7437, -0.021), (-1.02e-05, -0.7502, -0.021), (0.0002103, -0.7867, -0.1042), (0.1027, -0.78, -0.1042), (0.2036, -0.7599, -0.1042), (0.2871, -0.6931, -0.021), (0.3009, -0.7269, -0.1043), (0.3751, -0.6497, -0.021), (0.4567, -0.5951, -0.021), (0.4791, -0.624, -0.1043), (0.5563, -0.5563, -0.1043), (0.6242, -0.4789, -0.1043), (0.6497, -0.3751, -0.021), (0.6812, -0.3936, -0.1043), (0.6931, -0.2871, -0.021), (0.7273, -0.1836, -0.01796), (0.7621, -0.1825, -0.125), (0.7437, -0.09792, -0.021), (0.6928, -0.001434, 0.0914), (-0.3249, 0.03765, -0.05679), (0.6927, -0.001433, -0.09283), (0.6869, 0.08868, 0.0914), (-0.3107, 0.03577, -0.003183), (0.6868, 0.08866, -0.09283), (0.6693, 0.1772, 0.0914), (0.2633, 0.1896, -0.003183), (0.6691, 0.1772, -0.09283), (0.6402, 0.2628, 0.0914), (0.2867, 0.1546, -0.003183), (0.6401, 0.2627, -0.09282), (0.6003, 0.3437, 0.09139), (-0.1964, 0.2603, -0.05679), (0.6006, 0.3429, -0.09277), (0.5501, 0.4188, 0.09139), (0.5323, 0.4051, -0.006199), (0.4906, 0.4867, 0.09139), (0.4747, 0.4708, -0.006199), (0.4227, 0.5463, 0.09138), (0.409, 0.5284, -0.006199), (0.3476, 0.5964, 0.09138), (0.3363, 0.577, -0.006199), (0.2666, 0.6364, 0.09137), (0.258, 0.6156, -0.006199), (0.1811, 0.6654, 0.09137), (0.1753, 0.6437, -0.006199), (0.09252, 0.683, 0.09137), (0.05016, 0.3127, -0.003183), (0.09161, 0.6831, -0.09287), (0.002412, 0.6889, 0.09136), (-0.2584, 0.1983, -0.05679), (0.002411, 0.6888, -0.09279), (-0.08769, 0.683, 0.09136), (-0.2294, 0.2314, -0.05679), (-0.08768, 0.6829, -0.09279), (-0.1763, 0.6654, 0.09136), (-0.2294, -0.2438, -0.05679), (-0.1762, 0.6653, -0.09279), (-0.2618, 0.6363, 0.09135), (-0.2584, -0.2107, -0.05679), (-0.2617, 0.6362, -0.09278), (-0.3427, 0.5964, 0.09135), (0.2633, -0.202, -0.003183), (-0.3427, 0.5963, -0.09278), (-0.4178, 0.5462, 0.09135), (0.2747, -0.2107, 0.05042), (-0.4178, 0.5461, -0.09278), (-0.4857, 0.4867, 0.09135), (-0.1526, -0.2847, -0.003183), (-0.4856, 0.4866, -0.09278), (-0.5453, 0.4188, 0.09135), (0.1762, 0.2848, 0.05042), (-0.5452, 0.4187, -0.09278), (-0.5954, 0.3437, 0.09135), (-0.3134, -0.006211, -0.003183), (-0.5953, 0.3437, -0.09278), (-0.6354, 0.2627, 0.09135), (-0.3278, -0.006211, 0.05042), (-0.6353, 0.2627, -0.09278), (-0.6644, 0.1772, 0.09135), (0.3053, 0.1169, -0.003183), (-0.6643, 0.1772, -0.09278), (-0.682, 0.08867, 0.09135), (0.1762, -0.2972, -0.05679), (-0.6819, 0.08866, -0.09278), (-0.6879, -0.001433, 0.09135), (0.169, -0.2847, -0.003183), (-0.6878, -0.001433, -0.09278), (-0.682, -0.09154, 0.09135), (-0.289, -0.1293, -0.003183), (-0.6819, -0.09152, -0.09279), (-0.6644, -0.1801, 0.09136), (-0.3022, -0.1348, 0.05042), (-0.6643, -0.1801, -0.09279), (-0.6354, -0.2656, 0.09136), (0.09143, -0.3169, -0.003183), (-0.6353, -0.2656, -0.09279), (-0.5954, -0.3466, 0.09136), (0.05016, -0.3251, -0.003183), (-0.5953, -0.3465, -0.09279), (-0.5453, -0.4217, 0.09137), (0.2747, 0.1983, 0.05042), (-0.5452, -0.4216, -0.0928), (-0.4857, -0.4896, 0.09137), (0.2992, 0.1618, 0.05042), (-0.4857, -0.4895, -0.0928), (-0.4178, -0.5491, 0.09137), (-0.07878, 0.3183, 0.05042), (-0.4178, -0.549, -0.0928), (-0.3428, -0.5993, 0.09138), (-0.0338, 0.3127, -0.003183), (-0.3427, -0.5992, -0.09281), (-0.2618, -0.6392, 0.09138), (-0.03567, 0.3269, 0.05042), (-0.2617, -0.6391, -0.09281), (-0.1763, -0.6683, 0.09139), (-0.247, 0.1896, -0.003183), (-0.1762, -0.6682, -0.09281), (-0.0877, -0.6859, 0.09139), (0.3442, -0.006211, 0.05042), (-0.08768, -0.6858, -0.09282), (0.002412, -0.6918, 0.09139), (-0.1204, 0.3042, -0.05679), (0.001506, -0.6917, -0.0929), (0.09252, -0.6859, 0.0914), (0.08958, -0.6636, -0.006199), (0.1811, -0.6683, 0.0914), (0.1753, -0.6465, -0.006199), (0.2666, -0.6393, 0.0914), (-0.1598, -0.2972, -0.05679), (0.2674, -0.6387, -0.0928), (0.3476, -0.5993, 0.09141), (-0.1964, -0.2728, -0.05679), (0.3475, -0.5992, -0.09283), (0.4227, -0.5491, 0.09141), (0.204, 0.249, -0.003183), (0.4219, -0.5496, -0.09287), (0.4906, -0.4896, 0.09141), (0.5501, -0.4217, 0.09141), (0.6003, -0.3466, 0.09141), (-0.1876, 0.249, -0.003183), (0.6006, -0.3458, -0.09285), (0.6402, -0.2656, 0.09141), (-0.1204, -0.3166, -0.05679), (0.6401, -0.2656, -0.09283), (0.6693, -0.1801, 0.09141), (-0.3164, -0.09317, -0.05679), (-0.3025, -0.08945, -0.003183), (0.6869, -0.09155, 0.09141), (-0.03567, -0.3393, 0.05042), (0.6868, -0.09153, -0.09283), (-0.07878, -0.3308, 0.05042), (0.3413, -0.05007, 0.05042), (0.3327, -0.09317, 0.05042), (0.65, 0.1938, -0.1088), (0.2992, 0.1618, -0.05679), (0.3186, 0.1224, -0.05679), (0.5998, 0.3445, -0.0929), (0.5323, 0.4051, 0.00467), (0.55, 0.4188, -0.09282), (0.4747, 0.4708, 0.00467), (0.4905, 0.4866, -0.09281), (0.409, 0.5284, 0.00467), (0.4226, 0.5462, -0.09281), (0.3363, 0.577, 0.00467), (0.3475, 0.5963, -0.09281), (0.258, 0.6156, 0.00467), (0.2666, 0.6363, -0.0928), (0.1753, 0.6437, 0.00467), (0.1811, 0.6653, -0.0928), (0.008182, 0.3298, -0.05679), (0.09338, 0.6827, -0.09275), (0.05204, 0.3269, -0.05679), (-0.1876, -0.2614, -0.003183), (-0.1598, 0.2848, 0.05042), (-0.1204, 0.3042, 0.05042), (-0.07878, 0.3183, -0.05679), (-0.07506, 0.3045, -0.003183), (-0.3164, 0.08075, 0.05042), (-0.3022, 0.1224, 0.05042), (0.3053, -0.1293, -0.003183), (0.2867, -0.167, -0.003183), (-0.1526, 0.2723, -0.003183), (0.008182, -0.3278, -0.003183), (0.008182, -0.3422, 0.05042), (-0.3249, 0.03765, 0.05042), (0.2458, -0.2438, 0.05042), (0.2127, -0.2728, 0.05042), (-0.2192, 0.2212, -0.003183), (-0.2294, 0.2314, 0.05042), (0.3271, 0.03577, -0.003183), (0.3413, 0.03765, 0.05042), (0.1313, -0.3034, -0.003183), (0.1368, -0.3166, 0.05042), (0.3327, 0.08075, -0.05679), (0.3189, 0.07703, -0.003183), (-0.1598, 0.2848, -0.05679), (0.008182, 0.3154, -0.003183), (0.003305, -0.6916, -0.09278), (0.08958, -0.6636, 0.00467), (0.09251, -0.6858, -0.09282), (0.1753, -0.6465, 0.00467), (0.1811, -0.6682, -0.09283), (0.2127, 0.2603, 0.05042), (0.2657, -0.6395, -0.09289), (-0.3623, -0.05412, -0.002803), (-0.3107, -0.04819, -0.003183), (0.4233, -0.5485, -0.09282), (0.4905, -0.4895, -0.09283), (0.55, -0.4216, -0.09284), (0.169, 0.2723, -0.003183), (0.5997, -0.3473, -0.09285), (-0.2584, -0.2107, 0.05042), (-0.2828, -0.1742, 0.05042), (-0.1149, -0.3034, -0.003183), (-0.1204, -0.3166, 0.05042), (-1.217, 1.064e-07, 0.125), (1.217, 0.0, -0.125), (1.206, 0.1588, -0.125), (0.8602, 0.8602, -0.125), (0.7406, 0.9651, -0.125), (-1.206, -0.1588, -0.125), (-1.175, -0.3149, -0.125), (1.175, 0.3149, 0.125), (1.124, 0.4655, 0.125), (1.175, 0.3149, -0.125), (1.217, 0.0, 0.125), (1.124, -0.4655, -0.125), (0.7406, -0.9651, 0.125), (1.124, -0.4655, 0.125), (1.175, -0.3149, 0.125), (-0.7406, -0.9651, -0.125), (9.184e-08, -1.217, -0.125), (0.1588, -1.206, -0.125), (-0.9651, -0.7406, 0.125), (0.8602, 0.8602, 0.125), (0.1588, -1.206, 0.125), (-1.124, -0.4655, 0.125), (-1.054, -0.6083, 0.125), (1.206, -0.1588, -0.125), (-0.9651, 0.7406, -0.125), (-1.054, 0.6083, -0.125), (1.175, -0.3149, -0.125), (9.184e-08, 1.217, 0.125), (-0.4655, 1.124, -0.125), (-0.6083, 1.054, -0.125), (-0.7406, -0.9651, 0.125), (-0.6083, -1.054, 0.125), (0.6083, 1.054, -0.125), (0.9651, 0.7406, 0.125), (1.054, 0.6083, -0.125), (0.9651, 0.7406, -0.125), (1.206, 0.1588, 0.125), (-0.4655, -1.124, -0.125), (9.184e-08, -1.217, 0.125), (1.054, 0.6083, 0.125), (0.7406, 0.9651, 0.125), (-1.175, -0.3149, 0.125), (0.9651, -0.7406, 0.125), (-1.217, 1.064e-07, -0.125), (-0.9651, 0.7406, 0.125), (-1.054, 0.6083, 0.125), (1.124, 0.4655, -0.125), (1.054, -0.6083, 0.125), (-0.7406, 0.9651, 0.125), (-0.8602, -0.8602, -0.125), (0.3149, 1.175, 0.125), (0.1588, 1.206, 0.125), (-0.4655, -1.124, 0.125), (0.3149, -1.175, 0.125), (-0.3149, -1.175, -0.125), (0.6083, -1.054, 0.125), (-1.124, -0.4655, -0.125), (-0.8602, -0.8602, 0.125), (9.184e-08, 1.217, -0.125), (-0.1588, 1.206, -0.125), (-1.124, 0.4655, 0.125), (-1.175, 0.3149, 0.125), (0.8602, -0.8602, -0.125), (1.206, -0.1588, 0.125), (-1.206, -0.1588, 0.125), (-1.175, 0.3149, -0.125), (-0.3149, -1.175, 0.125), (0.4655, 1.124, -0.125), (-0.8602, 0.8602, -0.125), (0.4655, 1.124, 0.125), (-0.3149, 1.175, -0.125), (-0.1588, -1.206, -0.125), (0.4655, -1.124, 0.125), (-0.1588, 1.206, 0.125), (-0.3149, 1.175, 0.125), (0.7406, -0.9651, -0.125), (-0.7406, 0.9651, -0.125), (-0.1588, -1.206, 0.125), (-1.054, -0.6083, -0.125), (1.054, -0.6083, -0.125), (-1.206, 0.1588, 0.125), (0.8602, -0.8602, 0.125), (-0.6083, 1.054, 0.125), (-0.6083, -1.054, -0.125), (-1.206, 0.1588, -0.125), (0.9651, -0.7406, -0.125), (0.6083, -1.054, -0.125), (-0.9651, -0.7406, -0.125), (0.6083, 1.054, 0.125), (0.3149, 1.175, -0.125), (0.1588, 1.206, -0.125), (0.3149, -1.175, -0.125), (0.4655, -1.124, -0.125), (-0.4655, 1.124, 0.125), (-0.8602, 0.8602, 0.125), (-1.124, 0.4655, -0.125), (0.6083, 1.054, -0.125), (0.4655, 1.124, -0.125), (0.4655, 1.124, 0.125), (0.6083, 1.054, 0.125), (1.409, 0.3943, 0.125), (1.358, 0.545, 0.125), (1.44, 0.2382, 0.125), (1.288, 0.6877, 0.125), (1.358, 0.545, -0.125), (1.288, 0.6877, -0.125), (1.409, 0.3943, -0.125), (1.44, 0.2382, -0.125), (1.346, -0.5748, 0.125), (1.397, -0.4242, 0.125), (1.346, -0.5748, -0.125), (1.397, -0.4242, -0.125), (1.275, -0.7176, 0.125), (1.275, -0.7176, -0.125), (1.187, -0.8499, -0.125), (1.187, -0.8499, 0.125), (0.2382, -1.44, 0.125), (0.3943, -1.409, 0.125), (0.3943, -1.409, -0.125), (0.545, -1.358, -0.125), (0.545, -1.358, 0.125), (0.2382, -1.44, -0.125), (0.6877, -1.288, -0.125), (0.6877, -1.288, 0.125), (-0.8499, -1.187, 0.125), (-0.7176, -1.275, 0.125), (-0.5748, -1.346, 0.125), (-0.5748, -1.346, -0.125), (-0.4242, -1.397, -0.125), (-0.7176, -1.275, -0.125), (-0.8499, -1.187, -0.125), (-0.4242, -1.397, 0.125), (-1.44, -0.2382, -0.125), (-1.409, -0.3943, -0.125), (-1.358, -0.545, 0.125), (-1.288, -0.6877, 0.125), (-1.409, -0.3943, 0.125), (-1.358, -0.545, -0.125), (-1.288, -0.6877, -0.125), (-1.44, -0.2382, 0.125), (-1.187, 0.8499, -0.125), (-1.275, 0.7176, -0.125), (-1.187, 0.8499, 0.125), (-1.275, 0.7176, 0.125), (-1.346, 0.5748, 0.125), (-1.397, 0.4242, 0.125), (-1.346, 0.5748, -0.125), (-1.397, 0.4242, -0.125), (-0.545, 1.358, -0.125), (-0.6877, 1.288, -0.125), (-0.2382, 1.44, -0.125), (-0.3943, 1.409, -0.125), (-0.2382, 1.44, 0.125), (-0.3943, 1.409, 0.125), (-0.545, 1.358, 0.125), (-0.6877, 1.288, 0.125), (0.8499, 1.187, -0.125), (0.7176, 1.275, -0.125), (0.5748, 1.346, 0.125), (0.4242, 1.397, 0.125), (0.5748, 1.346, -0.125), (0.4242, 1.397, -0.125), (0.8499, 1.187, 0.125), (0.7176, 1.275, 0.125), (0.7176, 1.275, -0.125), (0.5748, 1.346, -0.125), (0.7176, 1.275, 0.125), (0.5748, 1.346, 0.125), (-0.2704, -0.167, -0.003183), (0.204, -0.2614, -0.003183), (0.2356, -0.2336, -0.003183), (-0.1964, -0.2728, 0.05042), (0.2458, 0.2314, 0.05042), (0.2356, 0.2212, -0.003183), (0.2992, -0.1742, 0.05042), (-0.1964, 0.2603, 0.05042), (0.2127, -0.2728, -0.05679), (0.3189, -0.08945, -0.003183), (0.3327, -0.09317, -0.05679), (0.008182, -0.3422, -0.05679), (-0.2828, 0.1618, 0.05042), (0.05204, -0.3393, 0.05042), (0.09514, -0.3308, 0.05042), (-0.07878, -0.3308, -0.05679), (-0.1149, 0.2909, -0.003183), (-0.3249, -0.05007, 0.05042), (-0.3025, 0.07703, -0.003183), (-0.3164, 0.08075, -0.05679), (-0.1598, -0.2972, 0.05042), (-0.3278, -0.006211, -0.05679), (-0.2192, -0.2336, -0.003183), (-0.3107, -0.04819, -0.003183), (0.09514, 0.3183, 0.05042), (0.09143, 0.3045, -0.003183), (-0.2704, 0.1546, -0.003183), (-0.289, 0.1169, -0.003183), (0.1368, -0.3166, -0.05679), (-0.07506, -0.3169, -0.003183), (0.3413, 0.03765, -0.05679), (-0.3249, -0.05007, -0.05679), (-0.2584, 0.1983, 0.05042), (-0.3022, -0.1348, -0.05679), (0.1762, -0.2972, 0.05042), (0.05204, 0.3269, 0.05042), (0.3327, 0.08075, 0.05042), (-0.3164, -0.09317, 0.05042), (-0.0338, -0.3251, -0.003183), (-0.03567, 0.3269, -0.05679), (-0.2828, 0.1618, -0.05679), (0.008182, 0.3298, 0.05042), (0.3186, -0.1348, 0.05042), (-0.2294, -0.2438, 0.05042), (-0.247, -0.202, -0.003183), (-0.2828, -0.1742, -0.05679), (0.3271, -0.04819, -0.003183), (0.1368, 0.3042, 0.05042), (0.1313, 0.2909, -0.003183), (0.3186, 0.1224, 0.05042), (-0.3022, 0.1224, -0.05679), (0.3298, -0.006211, -0.003183), (0.3413, -0.05007, -0.05679), (-0.03567, -0.3393, -0.05679), (0.3442, -0.006211, -0.05679), (0.1368, 0.3042, -0.05679), (0.09514, 0.3183, -0.05679), (0.09143, -0.3169, -0.003183), (0.09514, -0.3308, -0.05679), (0.204, 0.249, -0.003183), (0.169, 0.2723, -0.003183), (0.05204, 0.3269, -0.05679), (0.2867, 0.1546, -0.003183), (0.2633, 0.1896, -0.003183), (0.2867, -0.167, -0.003183), (0.3053, -0.1293, -0.003183), (0.2747, 0.1983, -0.05679), (0.2458, 0.2314, -0.05679), (0.2127, -0.2728, -0.05679), (0.2458, -0.2438, -0.05679), (-0.1526, -0.2847, -0.003183), (-0.1149, -0.3034, -0.003183), (-0.3107, 0.03577, -0.003183), (-0.3134, -0.006211, -0.003183), (0.05016, 0.3127, -0.003183), (0.008182, 0.3154, -0.003183), (0.3189, 0.07703, -0.003183), (0.3327, 0.08075, -0.05679), (0.09143, 0.3045, -0.003183), (0.008182, -0.3422, -0.05679), (0.05204, -0.3393, -0.05679), (-0.1526, 0.2723, -0.003183), (-0.1876, 0.249, -0.003183), (0.05016, -0.3251, -0.003183), (0.3053, 0.1169, -0.003183), (0.2127, 0.2603, -0.05679), (-0.289, -0.1293, -0.003183), (-0.2704, -0.167, -0.003183), (0.204, -0.2614, -0.003183), (0.2356, -0.2336, -0.003183), (0.3189, -0.08945, -0.003183), (0.3327, -0.09317, -0.05679), (0.008182, -0.3278, -0.003183), (-0.0338, 0.3127, -0.003183), (0.2747, -0.2107, -0.05679), (0.2992, -0.1742, -0.05679), (0.2633, -0.202, -0.003183), (-0.2704, 0.1546, -0.003183), (-0.289, 0.1169, -0.003183), (0.2356, 0.2212, -0.003183), (0.1368, -0.3166, -0.05679), (0.1313, -0.3034, -0.003183), (-0.07506, -0.3169, -0.003183), (-0.1876, -0.2614, -0.003183), (0.1313, 0.2909, -0.003183), (-0.2192, 0.2212, -0.003183), (-0.3025, 0.07703, -0.003183), (0.1762, 0.2848, -0.05679), (0.2992, 0.1618, -0.05679), (-0.0338, -0.3251, -0.003183), (0.3271, 0.03577, -0.003183), (-0.07506, 0.3045, -0.003183), (0.3271, -0.04819, -0.003183), (-0.2192, -0.2336, -0.003183), (-0.3025, -0.08945, -0.003183), (0.3298, -0.006211, -0.003183), (0.169, -0.2847, -0.003183), (-0.247, 0.1896, -0.003183), (-0.1149, 0.2909, -0.003183), (-0.247, -0.202, -0.003183), (-0.07878, -0.3308, -0.05679), (0.5273, -0.4267, 0.1072), (0.5273, -0.4267, -0.1087), (0.5246, -0.4317, 0.1074), (0.5246, -0.4317, 0.03681), (0.5246, -0.4317, -0.03852), (0.5246, -0.4317, -0.1089), (0.418, -0.2322, -0.002068), (0.418, -0.2322, -0.07743), (0.418, -0.2322, 0.07299), (0.4032, -0.2337, -0.002164), (0.4031, -0.2337, -0.07544), (0.4031, -0.2337, 0.07082), (0.393, -0.2347, -0.002224), (0.4032, -0.2337, -0.002164), (0.393, -0.2347, -0.07422), (0.4031, -0.2337, -0.07544), (0.393, -0.2347, 0.06948), (0.3689, -0.242, -0.002346), (0.3689, -0.242, -0.07173), (0.3689, -0.242, 0.06676), (0.2995, -0.4095, -0.001842), (0.2995, -0.4095, -0.08206), (0.2995, -0.4095, 0.07805), (0.3114, -0.4317, -0.08597), (0.3114, -0.4317, 0.08232), (0.3114, -0.4317, -0.001652), (0.2922, -0.3855, -0.002026), (0.2922, -0.3855, -0.07831), (0.2922, -0.3855, 0.07395), (0.3273, -0.4511, -0.001462), (0.3273, -0.4511, -0.08987), (0.3273, -0.4511, 0.08659), (0.2913, -0.3763, 0.07256), (0.2913, -0.3763, -0.07704), (0.2914, -0.3765, -0.002086), (0.2914, -0.3765, -0.002086), (0.2913, -0.3763, -0.07704), (0.393, -0.4862, 0.09811), (0.393, -0.4862, -0.1004), (0.393, -0.4862, -0.0009482), (0.393, -0.4862, -0.0009482), (0.418, -0.4887, 0.1012), (0.418, -0.4887, -0.1033), (0.418, -0.4887, -0.0008086), (0.418, -0.4887, -0.0008086), (0.3694, -0.4791, 0.09454), (0.3694, -0.4791, -0.09714), (0.3692, -0.479, -0.001109), (0.3692, -0.479, -0.001109), (0.3689, -0.4789, -0.00111), (0.3689, -0.4789, -0.09708), (0.3694, -0.4791, -0.09714), (0.3689, -0.4789, 0.09447), (0.5438, -0.3354, -0.0008442), (0.5438, -0.3354, -0.0008441), (0.5438, -0.3354, -0.1025), (0.5438, -0.3354, 0.1004), (0.4893, -0.2538, -0.001509), (0.4893, -0.2538, 0.08553), (0.4893, -0.2538, -0.0889), (0.5454, -0.3519, -0.0007643), (0.5454, -0.3519, -0.0007643), (0.5463, -0.3605, -0.105), (0.5463, -0.3605, 0.1032), (0.5354, -0.3093, -0.001008), (0.5355, -0.3095, -0.09921), (0.5355, -0.3095, 0.0968), (0.5365, -0.3114, -0.0009921), (0.5365, -0.3114, -0.0009919), (0.5354, -0.3093, -0.001008), (0.5365, -0.3114, -0.09951), (0.5355, -0.3095, -0.09921), (0.5365, -0.3114, 0.09713), (0.443, -0.4862, 0.1037), (0.443, -0.4862, -0.1056), (0.3273, -0.2698, 0.06382), (0.3273, -0.2698, -0.06904), (0.3273, -0.2698, -0.002476), (0.3392, -0.2601, -0.002458), (0.3468, -0.2538, -0.002436), (0.3392, -0.2601, -0.002458), (0.3468, -0.2538, -0.06988), (0.3391, -0.2601, -0.06943), (0.3468, -0.2538, 0.06473), (0.3391, -0.2601, 0.06424), (0.428, -0.4877, -0.0007643), (0.428, -0.4877, -0.0007643), (0.3114, -0.2892, 0.06396), (0.3114, -0.2892, -0.06917), (0.3114, -0.2892, -0.00247), (0.5438, -0.3855, -0.1069), (0.5438, -0.3855, 0.1052), (0.4893, -0.4671, 0.1068), (0.4987, -0.4593, 0.1072), (0.4893, -0.4671, -0.1084), (0.4893, -0.4671, -0.02425), (0.4893, -0.4671, 0.0226), (0.4987, -0.4593, -0.1087), (0.5087, -0.4511, 0.1075), (0.5087, -0.4511, -0.04211), (0.5087, -0.4511, 0.04039), (0.5087, -0.4511, -0.109), (0.5365, -0.4095, -0.108), (0.5365, -0.4095, 0.1064), (0.5358, -0.4108, -0.1081), (0.5358, -0.4108, 0.1065), (0.5358, -0.4108, 0.01338), (0.5358, -0.4108, -0.01499), (0.2898, -0.3605, 0.07035), (0.2898, -0.3605, -0.07502), (0.2898, -0.3605, -0.002186), (0.3468, -0.4671, -0.09362), (0.3468, -0.4671, 0.09069), (0.3468, -0.4671, -0.001279), (0.2922, -0.3354, 0.06742), (0.2922, -0.3354, -0.07233), (0.2922, -0.3354, -0.002316), (0.5087, -0.2698, -0.001323), (0.5087, -0.2698, 0.08971), (0.5087, -0.2698, -0.09273), (0.4755, -0.4745, 0.1059), (0.4755, -0.4745, -0.1075), (0.4671, -0.4789, 0.1055), (0.4671, -0.4789, -0.1072), (0.4754, -0.4745, -0.0001701), (0.4754, -0.4745, -0.001379), (0.5246, -0.2892, -0.001149), (0.5246, -0.2892, 0.09362), (0.5246, -0.2892, -0.0963), (0.3043, -0.3025, 0.06455), (0.3043, -0.3025, -0.06971), (0.3042, -0.3026, -0.002444), (0.3042, -0.3026, -0.002444), (0.2995, -0.3114, 0.06515), (0.2995, -0.3114, -0.07026), (0.2995, -0.3114, -0.002417), (0.4671, -0.242, -0.0017), (0.4671, -0.242, 0.08124), (0.4671, -0.242, -0.08498), (0.443, -0.2347, -0.001889), (0.443, -0.2347, -0.08111), (0.443, -0.2347, 0.07701), (0.108, 0.4796, -0.08107), (0.108, 0.4796, 0.07697), (0.001352, 0.6791, 0.1078), (0.001352, 0.6791, -0.1093), (-0.02367, 0.6766, 0.1077), (-0.02367, 0.6766, -0.1092), (-0.03728, 0.6725, 0.1072), (-0.03728, 0.6725, -0.1087), (-0.04772, 0.6693, -0.1083), (-0.04772, 0.6693, 0.1068), (-0.1171, 0.5017, 0.08119), (-0.1171, 0.5017, -0.08493), (-0.1053, 0.4796, 0.07724), (-0.1053, 0.4796, -0.08132), (-0.1244, 0.5258, 0.08529), (-0.1244, 0.5258, -0.08869), (-0.08933, 0.4601, 0.0736), (-0.08933, 0.4601, -0.07799), (-0.02367, 0.425, -0.0714), (-0.02367, 0.425, 0.0664), (0.001352, 0.4226, -0.07079), (0.001352, 0.4226, 0.06573), (-0.04773, 0.4323, -0.07274), (-0.04773, 0.4323, 0.06786), (0.1271, 0.5758, -0.09591), (0.1271, 0.5758, 0.09319), (0.0726, 0.6574, -0.1067), (0.0726, 0.6574, 0.105), (0.1296, 0.5508, -0.09228), (0.1296, 0.5508, 0.08922), (0.1198, 0.5999, -0.09926), (0.1198, 0.5999, 0.09686), (0.02637, 0.425, -0.0713), (0.02637, 0.425, 0.06629), (-0.08262, 0.647, -0.1053), (-0.08262, 0.647, 0.1035), (-0.08933, 0.6415, 0.1028), (-0.08933, 0.6415, -0.1047), (-0.0699, 0.6574, -0.1068), (-0.0699, 0.6574, 0.1051), (0.006622, 0.4231, -0.07081), (0.006622, 0.4231, 0.06576), (-0.09161, 0.6387, -0.0007643), (-0.09161, 0.6387, -0.0007643), (0.002323, 0.679, 0.1078), (0.002323, 0.679, -0.1093), (-0.1053, 0.6221, 0.1002), (-0.1053, 0.6221, -0.1023), (0.1271, 0.5258, -0.08849), (0.1271, 0.5258, 0.08508), (0.0726, 0.4442, -0.07478), (0.0726, 0.4442, 0.0701), (0.09203, 0.4601, -0.07772), (0.09203, 0.4601, 0.07331), (0.1198, 0.5017, 0.08095), (0.1198, 0.5017, -0.08471), (-0.05143, 0.4343, -0.07307), (-0.05143, 0.4343, 0.06822), (-0.1269, 0.5508, 0.0894), (-0.1269, 0.5508, -0.09244), (-0.0699, 0.4442, 0.0704), (-0.0699, 0.4442, -0.07507), (-0.1244, 0.5758, 0.09335), (-0.1244, 0.5758, -0.09606), (0.09203, 0.6415, 0.1027), (0.08795, 0.6448, -0.105), (0.08795, 0.6448, 0.1031), (0.08795, 0.6448, -0.105), (0.06481, 0.44, -0.07394), (0.06481, 0.44, 0.06917), (0.06481, 0.44, -0.07394), (0.05043, 0.4323, -0.07264), (0.05043, 0.4323, 0.06775), (0.108, 0.6221, -0.1022), (0.108, 0.6221, 0.1001), (-0.1171, 0.5999, 0.09699), (-0.1171, 0.5999, -0.09939), (0.05043, 0.6693, -0.1083), (0.05043, 0.6693, 0.1067), (0.0394, 0.6726, 0.1072), (0.0394, 0.6726, -0.1087), (0.02637, 0.6766, 0.1077), (0.02637, 0.6766, -0.1092), (-0.4047, -0.2527, -0.07879), (-0.4047, -0.2527, 0.07448), (-0.5113, -0.05319, 0.08103), (-0.5113, -0.05319, -0.08478), (-0.5363, -0.05565, -0.08856), (-0.5363, -0.05565, 0.08516), (-0.5604, -0.06295, -0.09224), (-0.5604, -0.06295, 0.08918), (-0.6298, -0.2305, 0.1067), (-0.6298, -0.2305, -0.1083), (-0.618, -0.2527, 0.106), (-0.618, -0.2527, -0.1077), (-0.6143, -0.2571, 0.1057), (-0.6143, -0.2571, -0.1074), (-0.6371, -0.2065, 0.1066), (-0.6371, -0.2065, -0.1082), (-0.602, -0.2721, 0.105), (-0.602, -0.2721, -0.1067), (-0.5363, -0.3072, -0.1001), (-0.5363, -0.3072, 0.0978), (-0.5263, -0.3082, -0.09882), (-0.5263, -0.3082, 0.09637), (-0.5113, -0.3097, -0.09706), (-0.5113, -0.3097, 0.09445), (-0.5604, -0.2999, 0.1008), (-0.5604, -0.2999, -0.1029), (-0.3855, -0.1564, 0.06459), (-0.3855, -0.1564, -0.06975), (-0.4401, -0.0748, -0.07453), (-0.4401, -0.0748, 0.06982), (-0.3845, -0.167, 0.06499), (-0.3845, -0.167, -0.07012), (-0.3831, -0.1814, 0.06584), (-0.3831, -0.1814, -0.07089), (-0.3928, -0.1324, 0.06446), (-0.3928, -0.1324, -0.06963), (-0.4863, -0.3072, -0.001281), (-0.4863, -0.3072, 0.09077), (-0.602, -0.09075, -0.09893), (-0.602, -0.09075, 0.09649), (-0.5826, -0.0748, -0.001186), (-0.5826, -0.0748, 0.09295), (-0.5897, -0.08065, 0.09418), (-0.5897, -0.08065, -0.09681), (-0.5826, -0.0748, -0.09569), (-0.618, -0.1102, -0.1019), (-0.618, -0.1102, 0.09969), (-0.3855, -0.2065, -0.0729), (-0.3855, -0.2065, 0.06804), (-0.4401, -0.2881, -0.001644), (-0.4401, -0.2881, 0.08262), (-0.4206, -0.2721, -0.08245), (-0.4206, -0.2721, 0.07847), (-0.3928, -0.2305, -0.0755), (-0.3928, -0.2305, 0.07088), (-0.3961, -0.2366, -0.07635), (-0.3961, -0.2366, 0.0718), (-0.6396, -0.1814, 0.1056), (-0.6396, -0.1814, -0.1073), (-0.5826, -0.2881, 0.1033), (-0.5826, -0.2881, -0.1051), (-0.6371, -0.1564, -0.106), (-0.6388, -0.1735, 0.1051), (-0.6371, -0.1564, 0.1043), (-0.6388, -0.1735, -0.1068), (-0.4206, -0.09075, 0.06719), (-0.4206, -0.09075, -0.07213), (-0.4623, -0.2999, -0.09004), (-0.4623, -0.2999, 0.08677), (-0.4085, -0.1021, 0.06499), (-0.409, -0.102, -0.07076), (-0.4023, -0.1146, 0.065), (-0.4023, -0.1146, -0.07012), (-0.6298, -0.1324, -0.1043), (-0.6298, -0.1324, 0.1023), (-0.4705, -0.05832, 0.07203), (-0.4577, -0.0654, 0.07236), (-0.4577, -0.0654, -0.07685), (-0.4693, -0.05978, -0.07801), (-0.4863, -0.05565, 0.07695), (-0.4863, -0.05565, -0.08105)], [(1881, 1717), (1810, 653), (1934, 569), (1818, 653), (1829, 1306), (1809, 720), (718, 651), (649, 716), (1702, 1703), (1692, 1693), (1856, 1453), (1703, 1721), (1714, 1715), (345, 1071), (1450, 1449), (1721, 1739), (1742, 1714), (1450, 1742), (1701, 1450), (1715, 1747), (1744, 1716), (1813, 720), (1783, 1629), (1961, 1689), (1798, 1797), (1724, 1827), (1425, 1762), (646, 1834), (1630, 1880), (1692, 1758), (1382, 1855), (1716, 1784), (714, 1835), (1786, 1789), (1790, 1793), (1789, 1787), (1793, 1791), (1934, 1933), (683, 1958)], [(330, 320, 1491, 1512), (0, 10, 11, 1), (1, 11, 12, 2), (2, 12, 13, 3), (3, 13, 14, 4), (5, 15, 16, 6), (6, 16, 17, 7), (7, 17, 18, 8), (8, 18, 19, 9), (300, 290, 1478, 1517), (459, 469, 1486, 1471), (10, 20, 21, 11), (11, 21, 22, 12), (12, 22, 23, 13), (13, 23, 24, 14), (15, 25, 26, 16), (16, 26, 27, 17), (17, 27, 28, 18), (18, 28, 29, 19), (169, 179, 1536, 1489), (149, 159, 1488, 1530), (20, 30, 31, 21), (21, 31, 32, 22), (22, 32, 33, 23), (23, 33, 34, 24), (25, 35, 36, 26), (26, 36, 37, 27), (27, 37, 38, 28), (28, 38, 39, 29), (189, 199, 1484, 1528), (369, 379, 1477, 1476), (30, 40, 41, 31), (31, 41, 42, 32), (32, 42, 43, 33), (33, 43, 44, 34), (35, 45, 46, 36), (36, 46, 47, 37), (37, 47, 48, 38), (38, 48, 49, 39), (269, 279, 1516, 1466), (299, 309, 1509, 1547), (40, 50, 51, 41), (41, 51, 52, 42), (42, 52, 53, 43), (43, 53, 54, 44), (45, 55, 56, 46), (46, 56, 57, 47), (47, 57, 58, 48), (48, 58, 59, 49), (60, 50, 1493, 1479), (399, 409, 1546, 1552), (50, 60, 61, 51), (51, 61, 62, 52), (52, 62, 63, 53), (53, 63, 64, 54), (481, 482, 666, 665), (395, 385, 523, 525), (55, 65, 66, 56), (56, 66, 67, 57), (57, 67, 68, 58), (58, 68, 69, 59), (260, 250, 1524, 1501), (89, 99, 1527, 1492), (60, 70, 71, 61), (61, 71, 72, 62), (62, 72, 73, 63), (63, 73, 74, 64), (184, 194, 583, 580), (124, 134, 566, 1897, 1895, 1893, 1935), (65, 75, 76, 66), (66, 76, 77, 67), (67, 77, 78, 68), (68, 78, 79, 69), (420, 410, 1472, 1541), (59, 69, 1463, 1495), (70, 80, 81, 71), (71, 81, 82, 72), (72, 82, 83, 73), (73, 83, 84, 74), (315, 305, 616, 619), (425, 415, 528, 529), (75, 85, 86, 76), (76, 86, 87, 77), (77, 87, 88, 78), (78, 88, 89, 79), (199, 209, 1485, 1484), (220, 210, 1520, 1521), (80, 90, 91, 81), (81, 91, 92, 82), (82, 92, 93, 83), (83, 93, 94, 84), (294, 304, 614, 611), (34, 44, 549, 546), (85, 95, 96, 86), (86, 96, 97, 87), (87, 97, 98, 88), (88, 98, 99, 89), (359, 369, 1476, 1531), (79, 89, 1492, 1464), (90, 100, 101, 91), (91, 101, 102, 92), (92, 102, 103, 93), (93, 103, 104, 94), (395, 525, 712, 641), (445, 435, 530, 532), (95, 105, 106, 96), (96, 106, 107, 97), (97, 107, 108, 98), (98, 108, 109, 99), (69, 79, 1464, 1463), (419, 429, 1522, 1535), (100, 110, 111, 101), (101, 111, 112, 102), (102, 112, 113, 103), (103, 113, 114, 104), (434, 444, 652, 650), (325, 315, 619, 622), (105, 115, 116, 106), (106, 116, 117, 107), (107, 117, 118, 108), (108, 118, 119, 109), (460, 450, 1473, 1474), (0, 470, 1523, 1470), (110, 120, 121, 111), (111, 121, 122, 112), (112, 122, 123, 113), (113, 123, 124, 114), (517, 519, 704, 702), (274, 284, 608, 606), (115, 125, 126, 116), (116, 126, 127, 117), (117, 127, 128, 118), (118, 128, 129, 119), (390, 380, 1513, 1532), (350, 340, 1526, 1537), (120, 130, 131, 121), (121, 131, 132, 122), (122, 132, 133, 123), (123, 133, 134, 124), (365, 355, 631, 634), (490, 489, 676, 678), (125, 135, 136, 126), (126, 136, 137, 127), (127, 137, 138, 128), (128, 138, 139, 129), (140, 130, 1533, 1534), (30, 20, 1467, 1468), (130, 140, 141, 131), (131, 141, 142, 132), (132, 142, 143, 133), (133, 143, 144, 134), (415, 405, 644, 647), (528, 415, 647, 715), (135, 145, 146, 136), (136, 146, 147, 137), (137, 147, 148, 138), (138, 148, 149, 139), (449, 459, 1471, 1539), (289, 299, 1547, 1538), (140, 150, 151, 141), (141, 151, 152, 142), (142, 152, 153, 143), (143, 153, 154, 144), (505, 506, 693, 692), (304, 314, 617, 614), (145, 155, 156, 146), (146, 156, 157, 147), (147, 157, 158, 148), (148, 158, 159, 149), (320, 310, 1490, 1491), (239, 249, 1503, 1544), (150, 160, 161, 151), (151, 161, 162, 152), (152, 162, 163, 153), (153, 163, 164, 154), (74, 84, 558, 556), (195, 185, 582, 585), (155, 165, 166, 156), (156, 166, 167, 157), (157, 167, 168, 158), (158, 168, 169, 159), (470, 460, 1474, 1523), (10, 0, 1470, 1496), (160, 170, 171, 161), (161, 171, 172, 162), (162, 172, 173, 163), (163, 173, 174, 164), (500, 501, 688, 687), (115, 494, 683, 565), (165, 175, 176, 166), (166, 176, 177, 167), (167, 177, 178, 168), (168, 178, 179, 169), (240, 230, 1540, 1460), (129, 139, 1519, 1518), (170, 180, 181, 171), (171, 181, 182, 172), (172, 182, 183, 173), (173, 183, 184, 174), (244, 254, 601, 598), (164, 174, 577, 574), (175, 185, 186, 176), (176, 186, 187, 177), (177, 187, 188, 178), (178, 188, 189, 179), (50, 40, 1499, 1493), (179, 189, 1528, 1536), (180, 190, 191, 181), (181, 191, 192, 182), (182, 192, 193, 183), (183, 193, 194, 184), (275, 265, 605, 607), (445, 532, 721, 654), (185, 195, 196, 186), (186, 196, 197, 187), (187, 197, 198, 188), (188, 198, 199, 189), (400, 390, 1532, 1515), (479, 9, 1461, 1483), (190, 200, 201, 191), (191, 201, 202, 192), (192, 202, 203, 193), (193, 203, 204, 194), (25, 483, 667, 545), (305, 295, 613, 616), (195, 205, 206, 196), (196, 206, 207, 197), (197, 207, 208, 198), (198, 208, 209, 199), (19, 29, 1469, 1462), (150, 140, 1534, 1553), (200, 210, 211, 201), (201, 211, 212, 202), (202, 212, 213, 203), (203, 213, 214, 204), (335, 325, 622, 625), (345, 518, 703, 628), (205, 215, 216, 206), (206, 216, 217, 207), (207, 217, 218, 208), (208, 218, 219, 209), (370, 360, 1498, 1480), (20, 10, 1496, 1467), (210, 220, 221, 211), (211, 221, 222, 212), (212, 222, 223, 213), (213, 223, 224, 214), (514, 515, 700, 699), (174, 184, 580, 577), (215, 225, 226, 216), (216, 226, 227, 217), (217, 227, 228, 218), (218, 228, 229, 219), (290, 280, 1482, 1478), (280, 270, 1481, 1482), (220, 230, 231, 221), (221, 231, 232, 222), (222, 232, 233, 223), (223, 233, 234, 224), (465, 535, 724, 660), (516, 517, 702, 701), (225, 235, 236, 226), (226, 236, 237, 227), (227, 237, 238, 228), (228, 238, 239, 229), (389, 399, 1552, 1551), (379, 389, 1551, 1477), (230, 240, 241, 231), (231, 241, 242, 232), (232, 242, 243, 233), (233, 243, 244, 234), (521, 365, 634, 706), (125, 115, 565, 1971, 1973, 1936), (235, 245, 246, 236), (236, 246, 247, 237), (237, 247, 248, 238), (238, 248, 249, 239), (209, 219, 1555, 1485), (270, 260, 1501, 1481), (240, 250, 251, 241), (241, 251, 252, 242), (242, 252, 253, 243), (243, 253, 254, 244), (355, 345, 628, 631), (345, 335, 625, 628), (245, 255, 256, 246), (246, 256, 257, 247), (247, 257, 258, 248), (248, 258, 259, 249), (259, 269, 1466, 1465), (219, 229, 1525, 1555), (250, 260, 261, 251), (251, 261, 262, 252), (252, 262, 263, 253), (253, 263, 264, 254), (155, 145, 570, 573), (104, 114, 564, 562), (255, 265, 266, 256), (256, 266, 267, 257), (257, 267, 268, 258), (258, 268, 269, 259), (410, 400, 1515, 1472), (160, 150, 1553, 1542), (260, 270, 271, 261), (261, 271, 272, 262), (262, 272, 273, 263), (263, 273, 274, 264), (525, 523, 710, 712), (84, 94, 560, 558), (265, 275, 276, 266), (266, 276, 277, 267), (267, 277, 278, 268), (268, 278, 279, 269), (229, 239, 1544, 1525), (340, 330, 1512, 1526), (270, 280, 281, 271), (271, 281, 282, 272), (272, 282, 283, 273), (273, 283, 284, 274), (502, 503, 690, 689), (526, 527, 714, 713), (275, 285, 286, 276), (276, 286, 287, 277), (277, 287, 288, 278), (278, 288, 289, 279), (90, 80, 1548, 1529), (70, 60, 1479, 1500), (280, 290, 291, 281), (281, 291, 292, 282), (282, 292, 293, 283), (283, 293, 294, 284), (374, 384, 637, 635), (285, 275, 607, 610), (285, 295, 296, 286), (286, 296, 297, 287), (287, 297, 298, 288), (288, 298, 299, 289), (430, 420, 1541, 1502), (110, 100, 1510, 1511), (290, 300, 301, 291), (291, 301, 302, 292), (292, 302, 303, 293), (293, 303, 304, 294), (503, 504, 691, 690), (5, 475, 663, 539), (295, 305, 306, 296), (296, 306, 307, 297), (297, 307, 308, 298), (298, 308, 309, 299), (99, 109, 1549, 1527), (210, 200, 1505, 1520), (300, 310, 311, 301), (301, 311, 312, 302), (302, 312, 313, 303), (303, 313, 314, 304), (24, 34, 546, 543), (135, 125, 1936, 1894, 1896, 1898, 567), (305, 315, 316, 306), (306, 316, 317, 307), (307, 317, 318, 308), (308, 318, 319, 309), (109, 119, 1550, 1549), (440, 430, 1502, 1507), (310, 320, 321, 311), (311, 321, 322, 312), (312, 322, 323, 313), (313, 323, 324, 314), (224, 234, 595, 592), (484, 485, 669, 668), (315, 325, 326, 316), (316, 326, 327, 317), (317, 327, 328, 318), (318, 328, 329, 319), (309, 319, 1475, 1509), (409, 419, 1535, 1546), (320, 330, 331, 321), (321, 331, 332, 322), (322, 332, 333, 323), (323, 333, 334, 324), (532, 530, 719, 721), (344, 354, 629, 626), (325, 335, 336, 326), (326, 336, 337, 327), (327, 337, 338, 328), (328, 338, 339, 329), (190, 180, 1554, 1504), (159, 169, 1489, 1488), (330, 340, 341, 331), (331, 341, 342, 332), (332, 342, 343, 333), (333, 343, 344, 334), (255, 245, 600, 603), (205, 195, 585, 588), (335, 345, 346, 336), (336, 346, 347, 337), (337, 347, 348, 338), (338, 348, 349, 339), (120, 110, 1511, 1487), (39, 49, 1494, 1506), (340, 350, 351, 341), (341, 351, 352, 342), (342, 352, 353, 343), (343, 353, 354, 344), (1945, 1946, 1891, 1892), (511, 512, 697, 696), (345, 355, 356, 346), (346, 356, 357, 347), (347, 357, 358, 348), (348, 358, 359, 349), (40, 30, 1468, 1499), (439, 449, 1539, 1545), (350, 360, 361, 351), (351, 361, 362, 352), (352, 362, 363, 353), (353, 363, 364, 354), (487, 486, 670, 672), (185, 175, 579, 582), (355, 365, 366, 356), (356, 366, 367, 357), (357, 367, 368, 358), (358, 368, 369, 359), (119, 129, 1518, 1550), (339, 349, 1514, 1497), (360, 370, 371, 361), (361, 371, 372, 362), (362, 372, 373, 363), (363, 373, 374, 364), (535, 534, 723, 724), (264, 274, 606, 604), (365, 375, 376, 366), (366, 376, 377, 367), (367, 377, 378, 368), (368, 378, 379, 369), (130, 120, 1487, 1533), (170, 160, 1542, 1508), (370, 380, 381, 371), (371, 381, 382, 372), (372, 382, 383, 373), (373, 383, 384, 374), (384, 394, 639, 637), (14, 24, 543, 540), (375, 385, 386, 376), (376, 386, 387, 377), (377, 387, 388, 378), (378, 388, 389, 379), (349, 359, 1531, 1514), (230, 220, 1521, 1540), (380, 390, 391, 381), (381, 391, 392, 382), (382, 392, 393, 383), (383, 393, 394, 384), (215, 205, 588, 591), (85, 75, 489, 490), (385, 395, 396, 386), (386, 396, 397, 387), (387, 397, 398, 388), (388, 398, 399, 389), (450, 440, 1507, 1473), (80, 70, 1500, 1548), (390, 400, 401, 391), (391, 401, 402, 392), (392, 402, 403, 393), (393, 403, 404, 394), (454, 464, 658, 655), (518, 517, 702, 703), (395, 405, 406, 396), (396, 406, 407, 397), (397, 407, 408, 398), (398, 408, 409, 399), (319, 329, 1543, 1475), (360, 350, 1537, 1498), (400, 410, 411, 401), (401, 411, 412, 402), (402, 412, 413, 403), (403, 413, 414, 404), (498, 499, 686, 685), (405, 415, 416, 406), (406, 416, 417, 407), (407, 417, 418, 408), (408, 418, 419, 409), (469, 479, 1483, 1486), (139, 149, 1530, 1519), (410, 420, 421, 411), (411, 421, 422, 412), (412, 422, 423, 413), (413, 423, 424, 414), (486, 45, 551, 670), (115, 105, 492, 494), (415, 425, 426, 416), (416, 426, 427, 417), (417, 427, 428, 418), (418, 428, 429, 419), (250, 240, 1460, 1524), (49, 59, 1495, 1494), (420, 430, 431, 421), (421, 431, 432, 422), (422, 432, 433, 423), (423, 433, 434, 424), (489, 488, 674, 676), (204, 214, 589, 586), (425, 435, 436, 426), (426, 436, 437, 427), (427, 437, 438, 428), (428, 438, 439, 429), (200, 190, 1504, 1505), (380, 370, 1480, 1513), (430, 440, 441, 431), (431, 441, 442, 432), (432, 442, 443, 433), (433, 443, 444, 434), (154, 164, 574, 571), (474, 4, 537, 661), (435, 445, 446, 436), (436, 446, 447, 437), (437, 447, 448, 438), (438, 448, 449, 439), (9, 19, 1462, 1461), (29, 39, 1506, 1469), (440, 450, 451, 441), (441, 451, 452, 442), (442, 452, 453, 443), (443, 453, 454, 444), (482, 484, 668, 666), (405, 395, 641, 644), (445, 455, 456, 446), (446, 456, 457, 447), (447, 457, 458, 448), (448, 458, 459, 449), (249, 259, 1465, 1503), (429, 439, 1545, 1522), (450, 460, 461, 451), (451, 461, 462, 452), (452, 462, 463, 453), (453, 463, 464, 454), (507, 508, 695, 694), (475, 465, 660, 663), (455, 465, 466, 456), (456, 466, 467, 457), (457, 467, 468, 458), (458, 468, 469, 459), (100, 90, 1529, 1510), (310, 300, 1517, 1490), (460, 470, 471, 461), (461, 471, 472, 462), (462, 472, 473, 463), (463, 473, 474, 464), (165, 155, 573, 576), (194, 204, 586, 583), (465, 475, 476, 466), (466, 476, 477, 467), (467, 477, 478, 468), (468, 478, 479, 469), (180, 170, 1508, 1554), (279, 289, 1538, 1516), (470, 0, 1, 471), (471, 1, 2, 472), (472, 2, 3, 473), (473, 3, 4, 474), (4, 14, 540, 537), (533, 534, 723, 722), (475, 5, 6, 476), (476, 6, 7, 477), (477, 7, 8, 478), (478, 8, 9, 479), (329, 339, 1497, 1543), (465, 455, 657, 660), (499, 500, 687, 686), (464, 474, 661, 658), (94, 104, 562, 560), (512, 513, 698, 697), (522, 521, 706, 708), (497, 498, 685, 684), (25, 15, 542, 545), (444, 454, 655, 652), (483, 482, 666, 667), (45, 35, 548, 551), (480, 481, 665, 664), (394, 404, 642, 639), (1956, 1957, 1918, 1917), (225, 215, 591, 594), (375, 365, 521, 522), (519, 520, 705, 704), (214, 224, 592, 589), (364, 374, 635, 632), (314, 324, 620, 617), (506, 507, 694, 693), (504, 505, 692, 691), (15, 5, 539, 542), (515, 516, 701, 700), (501, 502, 689, 688), (324, 334, 623, 620), (385, 375, 522, 523), (529, 528, 715, 717), (455, 445, 654, 657), (491, 490, 678, 680), (35, 25, 545, 548), (488, 487, 672, 674), (235, 225, 594, 597), (114, 124, 1935, 1972, 1970, 564), (105, 95, 491, 492), (531, 533, 722, 720), (254, 264, 604, 601), (55, 45, 486, 487), (265, 255, 603, 605), (75, 65, 488, 489), (234, 244, 598, 595), (524, 526, 713, 711), (134, 144, 568, 566), (494, 492, 682, 683), (414, 424, 648, 645), (295, 285, 610, 613), (2051, 2002, 2003, 2050), (404, 414, 645, 642), (536, 480, 664, 725), (95, 85, 490, 491), (492, 491, 680, 682), (435, 425, 529, 530), (523, 522, 708, 710), (54, 64, 554, 552), (44, 54, 552, 549), (334, 344, 626, 623), (64, 74, 556, 554), (65, 55, 487, 488), (513, 514, 699, 698), (284, 294, 611, 608), (354, 364, 632, 629), (175, 165, 576, 579), (534, 536, 725, 723), (245, 235, 597, 600), (144, 154, 571, 568), (145, 135, 567, 570), (1945, 1940, 1939, 1946), (688, 687, 1710, 1733), (629, 632, 1428, 1393), (592, 595, 1429, 1422), (561, 559, 1454, 1676), (637, 639, 1437, 1642), (622, 619, 1376, 1373), (709, 711, 1729, 1685), (650, 652, 1815, 1821, 1805, 1812, 1840, 1852, 1854), (538, 662, 725, 664), (546, 549, 1348, 1677), (547, 544, 666, 668), (700, 699, 1731, 1698), (545, 542, 1658, 1438), (555, 557, 675, 673), (657, 654, 1814, 1877, 1868, 1808, 1887, 1889, 1756, 1759, 1244, 1243), (656, 653, 720, 722), (702, 701, 1699, 1730), (550, 551, 1399, 1273), (711, 712, 1728, 1729), (573, 570, 1420, 1366), (712, 710, 1686, 1728), (563, 561, 1676, 1653), (690, 689, 1745, 1725), (562, 564, 1957, 1955, 1965, 1922, 1916, 1920, 1940, 1945, 1892, 1944, 1942, 1960, 1663, 1652), (673, 675, 1687, 1727), (638, 636, 1342, 1339), (582, 579, 1276, 1297), (691, 690, 1725, 1726), (631, 628, 1643, 1681), (549, 552, 1345, 1348), (1850, 1754, 1750, 1751, 1842, 1846), (568, 571, 1419, 1351), (669, 668, 1712, 1690), (620, 623, 1459, 1648), (721, 719, 1853, 1851, 1839, 1811, 1804, 1819, 1820), (610, 607, 1987, 1991, 2034, 1999, 1992, 1994), (636, 633, 1427, 1342), (548, 545, 1438, 1400), (2047, 2048, 2020, 2019), (706, 705, 1720, 1707), (591, 588, 1668, 1678), (661, 537, 1363, 1396), (672, 670, 1736, 1694), (723, 724, 1719, 1718), (663, 660, 1638, 1680), (576, 573, 1366, 1440), (677, 679, 1732, 1688), (702, 703, 1748, 1730), (554, 556, 1447, 1632), (686, 685, 1746, 1709), (619, 616, 1300, 1376), (676, 674, 1695, 1713), (595, 598, 1321, 1429), (705, 707, 1711, 1720), (634, 631, 1681, 1639), (640, 638, 1339, 1436), (668, 666, 1704, 1712), (570, 567, 1925, 1928, 1938, 1967, 1954, 1950, 1906, 1902, 1904, 1908, 1952, 1947, 1667, 1420), (645, 648, 1869, 1871, 1822, 1790, 1786, 1794), (634, 633, 705, 706), (707, 709, 1685, 1711), (581, 578, 687, 688), (723, 722, 1693, 1718), (558, 560, 1675, 1315), (607, 605, 2038, 2032, 1989, 1983, 1985, 1987), (555, 553, 1270, 1633), (539, 663, 1680, 1682), (687, 686, 1709, 1710), (644, 641, 1656, 1327), (643, 640, 711, 713), (698, 697, 1747, 1741), (636, 638, 709, 707), (540, 543, 1664, 1435), (708, 706, 1707, 1708), (537, 540, 1435, 1363), (685, 684, 1739, 1746), (560, 562, 1652, 1675), (623, 626, 1395, 1459), (719, 1750, 1853), (597, 594, 1647, 1264), (666, 667, 1705, 1704), (665, 664, 1743, 1738), (652, 655, 1670, 1634, 1760, 1757, 1890, 1886, 1807, 1867, 1876, 1815), (579, 576, 1440, 1276), (705, 704, 1737, 1720), (694, 693, 1700, 1701), (692, 691, 1726, 1734), (701, 700, 1698, 1699), (1980, 2018, 2017), (585, 582, 1297, 1294), (689, 688, 1733, 1745), (541, 538, 664, 665), (602, 599, 694, 695), (599, 596, 693, 694), (572, 569, 684, 685), (584, 581, 688, 689), (640, 641, 712, 711), (662, 659, 723, 725), (627, 624, 701, 702), (559, 561, 679, 677), (624, 621, 700, 701), (575, 572, 685, 686), (578, 575, 686, 687), (596, 593, 692, 693), (587, 584, 689, 690), (638, 640, 711, 709), (630, 627, 702, 704), (557, 559, 677, 675), (633, 636, 707, 705), (593, 590, 691, 692), (1935, 1936, 1973, 1972), (1916, 1915, 1919, 1920), (544, 541, 665, 666), (553, 555, 673, 671), (1919, 1939, 1940, 1920), (550, 547, 668, 669), (550, 553, 671, 669), (647, 646, 714, 715), (618, 615, 698, 699), (1980, 1978, 1979, 1981), (551, 550, 669, 670), (621, 618, 699, 700), (659, 656, 722, 723), (615, 612, 697, 698), (590, 587, 690, 691), (659, 660, 724, 723), (1895, 1896, 1894, 1936, 1935, 1893), (653, 654, 721, 720), (646, 643, 713, 714), (627, 628, 703, 702), (633, 630, 704, 705), (561, 563, 681, 679), (612, 609, 696, 697), (544, 545, 667, 666), (726, 727, 737, 736), (727, 728, 738, 737), (728, 729, 739, 738), (729, 730, 740, 739), (731, 732, 742, 741), (732, 733, 743, 742), (733, 734, 744, 743), (734, 735, 745, 744), (736, 737, 747, 746), (737, 738, 748, 747), (738, 739, 749, 748), (739, 740, 750, 749), (741, 742, 752, 751), (742, 743, 753, 752), (743, 744, 754, 753), (744, 745, 755, 754), (746, 747, 757, 756), (747, 748, 758, 757), (748, 749, 759, 758), (749, 750, 760, 759), (751, 752, 762, 761), (752, 753, 763, 762), (753, 754, 764, 763), (754, 755, 765, 764), (756, 757, 767, 766), (757, 758, 768, 767), (758, 759, 769, 768), (759, 760, 770, 769), (761, 762, 772, 771), (762, 763, 773, 772), (763, 764, 774, 773), (764, 765, 775, 774), (766, 767, 777, 776), (767, 768, 778, 777), (768, 769, 779, 778), (769, 770, 780, 779), (771, 772, 782, 781), (772, 773, 783, 782), (773, 774, 784, 783), (774, 775, 785, 784), (776, 777, 787, 786), (777, 778, 788, 787), (778, 779, 789, 788), (779, 780, 790, 789), (1433, 1660, 1360, 1432), (1121, 1251, 1249, 1111), (781, 782, 792, 791), (782, 783, 793, 792), (783, 784, 794, 793), (784, 785, 795, 794), (786, 787, 797, 796), (787, 788, 798, 797), (788, 789, 799, 798), (789, 790, 800, 799), (910, 1311, 1314, 920), (850, 1293, 1296, 860), (791, 792, 802, 801), (792, 793, 803, 802), (793, 794, 804, 803), (794, 795, 805, 804), (796, 797, 807, 806), (797, 798, 808, 807), (798, 799, 809, 808), (799, 800, 810, 809), (1041, 1352, 1349, 1031), (1151, 1255, 1254, 1141), (801, 802, 812, 811), (802, 803, 813, 812), (803, 804, 814, 813), (804, 805, 815, 814), (806, 807, 817, 816), (807, 808, 818, 817), (808, 809, 819, 818), (809, 810, 820, 819), (1020, 1344, 1347, 1030), (760, 1272, 1275, 770), (811, 812, 822, 821), (812, 813, 823, 822), (813, 814, 824, 823), (814, 815, 825, 824), (816, 817, 827, 826), (817, 818, 828, 827), (818, 819, 829, 828), (819, 820, 830, 829), (1121, 1374, 1448, 1251), (1171, 1258, 1256, 1161), (821, 822, 832, 831), (822, 823, 833, 832), (823, 824, 834, 833), (824, 825, 835, 834), (826, 827, 837, 836), (827, 828, 838, 837), (828, 829, 839, 838), (829, 830, 840, 839), (1160, 1382, 1383, 1170), (1051, 1355, 1352, 1041), (831, 832, 842, 841), (832, 833, 843, 842), (833, 834, 844, 843), (834, 835, 845, 844), (836, 837, 847, 846), (837, 838, 848, 847), (838, 839, 849, 848), (839, 840, 850, 849), (1000, 1338, 1341, 1010), (841, 842, 852, 851), (842, 843, 853, 852), (843, 844, 854, 853), (844, 845, 855, 854), (846, 847, 857, 856), (847, 848, 858, 857), (848, 849, 859, 858), (849, 850, 860, 859), (1091, 1367, 1364, 1081), (1216, 1409, 1407, 1215), (851, 852, 862, 861), (852, 853, 863, 862), (853, 854, 864, 863), (854, 855, 865, 864), (856, 857, 867, 866), (857, 858, 868, 867), (858, 859, 869, 868), (859, 860, 870, 869), (1141, 1380, 1377, 1131), (1254, 1451, 1380, 1141), (861, 862, 872, 871), (862, 863, 873, 872), (863, 864, 874, 873), (864, 865, 875, 874), (866, 867, 877, 876), (867, 868, 878, 877), (868, 869, 879, 878), (869, 870, 880, 879), (604, 2036, 2037, 2048, 2020, 2013, 2016, 601), (1030, 1347, 1350, 1040), (871, 872, 882, 881), (872, 873, 883, 882), (873, 874, 884, 883), (874, 875, 885, 884), (876, 877, 887, 886), (877, 878, 888, 887), (878, 879, 889, 888), (879, 880, 890, 889), (800, 1282, 1284, 810), (921, 1316, 1313, 911), (881, 882, 892, 891), (882, 883, 893, 892), (883, 884, 894, 893), (884, 885, 895, 894), (886, 887, 897, 896), (887, 888, 898, 897), (888, 889, 899, 898), (889, 890, 900, 899), (1662, 1431, 1629, 1330), (841, 1292, 1415, 1220), (891, 892, 902, 901), (892, 893, 903, 902), (893, 894, 904, 903), (894, 895, 905, 904), (896, 897, 907, 906), (897, 898, 908, 907), (898, 899, 909, 908), (899, 900, 910, 909), (970, 1329, 1332, 980), (890, 1305, 1308, 900), (901, 902, 912, 911), (902, 903, 913, 912), (903, 904, 914, 913), (904, 905, 915, 914), (906, 907, 917, 916), (907, 908, 918, 917), (908, 909, 919, 918), (909, 910, 920, 919), (1001, 1340, 1337, 991), (1171, 1385, 1455, 1258), (911, 912, 922, 921), (912, 913, 923, 922), (913, 914, 924, 923), (914, 915, 925, 924), (916, 917, 927, 926), (917, 918, 928, 927), (918, 919, 929, 928), (919, 920, 930, 929), (751, 1271, 1398, 1209), (1031, 1349, 1346, 1021), (921, 922, 932, 931), (922, 923, 933, 932), (923, 924, 934, 933), (924, 925, 935, 934), (926, 927, 937, 936), (927, 928, 938, 937), (928, 929, 939, 938), (929, 930, 940, 939), (1061, 1358, 1355, 1051), (931, 932, 942, 941), (932, 933, 943, 942), (933, 934, 944, 943), (934, 935, 945, 944), (936, 937, 947, 946), (937, 938, 948, 947), (938, 939, 949, 948), (939, 940, 950, 949), (658, 661, 1396, 1397), (900, 1308, 1311, 910), (941, 942, 952, 951), (942, 943, 953, 952), (943, 944, 954, 953), (944, 945, 955, 954), (946, 947, 957, 956), (947, 948, 958, 957), (948, 949, 959, 958), (949, 950, 960, 959), (1640, 1423, 1655, 1654), (951, 952, 962, 961), (952, 953, 963, 962), (953, 954, 964, 963), (954, 955, 965, 964), (956, 957, 967, 966), (957, 958, 968, 967), (958, 959, 969, 968), (959, 960, 970, 969), (1247, 1442, 1367, 1091), (851, 1295, 1292, 841), (961, 962, 972, 971), (962, 963, 973, 972), (963, 964, 974, 973), (964, 965, 975, 974), (966, 967, 977, 976), (967, 968, 978, 977), (968, 969, 979, 978), (969, 970, 980, 979), (1081, 1364, 1361, 1071), (1071, 1361, 1358, 1061), (971, 972, 982, 981), (972, 973, 983, 982), (973, 974, 984, 983), (974, 975, 985, 984), (976, 977, 987, 986), (977, 978, 988, 987), (978, 979, 989, 988), (979, 980, 990, 989), (881, 1304, 1301, 871), (830, 1288, 1290, 840), (981, 982, 992, 991), (982, 983, 993, 992), (983, 984, 994, 993), (984, 985, 995, 994), (986, 987, 997, 996), (987, 988, 998, 997), (988, 989, 999, 998), (989, 990, 1000, 999), (1251, 1448, 1446, 1249), (810, 1284, 1286, 820), (991, 992, 1002, 1001), (992, 993, 1003, 1002), (993, 994, 1004, 1003), (994, 995, 1005, 1004), (996, 997, 1007, 1006), (997, 998, 1008, 1007), (998, 999, 1009, 1008), (999, 1000, 1010, 1009), (1437, 1662, 1330, 1436), (1435, 1664, 1439, 1434), (1001, 1002, 1012, 1011), (1002, 1003, 1013, 1012), (1003, 1004, 1014, 1013), (1004, 1005, 1015, 1014), (1006, 1007, 1017, 1016), (1007, 1008, 1018, 1017), (1008, 1009, 1019, 1018), (1009, 1010, 1020, 1019), (1100, 1368, 1370, 1110), (1011, 1343, 1340, 1001), (1011, 1012, 1022, 1021), (1012, 1013, 1023, 1022), (1013, 1014, 1024, 1023), (1014, 1015, 1025, 1024), (1016, 1017, 1027, 1026), (1017, 1018, 1028, 1027), (1018, 1019, 1029, 1028), (1019, 1020, 1030, 1029), (1642, 1437, 1436, 1339), (731, 1265, 1394, 1201), (1021, 1022, 1032, 1031), (1022, 1023, 1033, 1032), (1023, 1024, 1034, 1033), (1024, 1025, 1035, 1034), (1026, 1027, 1037, 1036), (1027, 1028, 1038, 1037), (1028, 1029, 1039, 1038), (1029, 1030, 1040, 1039), (750, 1269, 1272, 760), (861, 1298, 1295, 851), (1031, 1032, 1042, 1041), (1032, 1033, 1043, 1042), (1033, 1034, 1044, 1043), (1034, 1035, 1045, 1044), (1036, 1037, 1047, 1046), (1037, 1038, 1048, 1047), (1038, 1039, 1049, 1048), (1039, 1040, 1050, 1049), (950, 1323, 1326, 960), (1426, 1384, 1276, 1440), (1041, 1042, 1052, 1051), (1042, 1043, 1053, 1052), (1043, 1044, 1054, 1053), (1044, 1045, 1055, 1054), (1046, 1047, 1057, 1056), (1047, 1048, 1058, 1057), (1048, 1049, 1059, 1058), (1049, 1050, 1060, 1059), (1258, 1455, 1453, 1256), (1070, 1359, 1362, 1080), (1051, 1052, 1062, 1061), (1052, 1053, 1063, 1062), (1053, 1054, 1064, 1063), (1054, 1055, 1065, 1064), (1056, 1057, 1067, 1066), (1057, 1058, 1068, 1067), (1058, 1059, 1069, 1068), (1059, 1060, 1070, 1069), (981, 1334, 1331, 971), (931, 1319, 1316, 921), (1061, 1062, 1072, 1071), (1062, 1063, 1073, 1072), (1063, 1064, 1074, 1073), (1064, 1065, 1075, 1074), (1066, 1067, 1077, 1076), (1067, 1068, 1078, 1077), (1068, 1069, 1079, 1078), (1069, 1070, 1080, 1079), (1634, 1670, 1424, 1425), (626, 629, 1393, 1395), (1071, 1072, 1082, 1081), (1072, 1073, 1083, 1082), (1073, 1074, 1084, 1083), (1074, 1075, 1085, 1084), (1076, 1077, 1087, 1086), (1077, 1078, 1088, 1087), (1078, 1079, 1089, 1088), (1079, 1080, 1090, 1089), (1213, 1403, 1401, 1212), (911, 1313, 1310, 901), (1081, 1082, 1092, 1091), (1082, 1083, 1093, 1092), (1083, 1084, 1094, 1093), (1084, 1085, 1095, 1094), (1086, 1087, 1097, 1096), (1087, 1088, 1098, 1097), (1088, 1089, 1099, 1098), (1089, 1090, 1100, 1099), (1441, 1354, 1667, 1414), (990, 1335, 1338, 1000), (1091, 1092, 1102, 1101), (1092, 1093, 1103, 1102), (1093, 1094, 1104, 1103), (1094, 1095, 1105, 1104), (1096, 1097, 1107, 1106), (1097, 1098, 1108, 1107), (1098, 1099, 1109, 1108), (1099, 1100, 1110, 1109), (1110, 1370, 1372, 1120), (740, 1266, 1269, 750), (1101, 1102, 1112, 1111), (1102, 1103, 1113, 1112), (1103, 1104, 1114, 1113), (1104, 1105, 1115, 1114), (1106, 1107, 1117, 1116), (1107, 1108, 1118, 1117), (1108, 1109, 1119, 1118), (1109, 1110, 1120, 1119), (941, 1322, 1319, 931), (811, 1216, 1215, 801), (1111, 1112, 1122, 1121), (1112, 1113, 1123, 1122), (1113, 1114, 1124, 1123), (1114, 1115, 1125, 1124), (1116, 1117, 1127, 1126), (1117, 1118, 1128, 1127), (1118, 1119, 1129, 1128), (1119, 1120, 1130, 1129), (1180, 1386, 1389, 1190), (1121, 1122, 1132, 1131), (1122, 1123, 1133, 1132), (1123, 1124, 1134, 1133), (1124, 1125, 1135, 1134), (1126, 1127, 1137, 1136), (1127, 1128, 1138, 1137), (1128, 1129, 1139, 1138), (1129, 1130, 1140, 1139), (1431, 1430, 1630, 1629), (1131, 1132, 1142, 1141), (1132, 1133, 1143, 1142), (1133, 1134, 1144, 1143), (1134, 1135, 1145, 1144), (1136, 1137, 1147, 1146), (1137, 1138, 1148, 1147), (1138, 1139, 1149, 1148), (1139, 1140, 1150, 1149), (1212, 1401, 1277, 771), (841, 1220, 1218, 831), (1141, 1142, 1152, 1151), (1142, 1143, 1153, 1152), (1143, 1144, 1154, 1153), (1144, 1145, 1155, 1154), (1146, 1147, 1157, 1156), (1147, 1148, 1158, 1157), (1148, 1149, 1159, 1158), (1149, 1150, 1160, 1159), (1215, 1407, 1405, 1214), (930, 1317, 1320, 940), (1151, 1152, 1162, 1161), (1152, 1153, 1163, 1162), (1153, 1154, 1164, 1163), (1154, 1155, 1165, 1164), (1156, 1157, 1167, 1166), (1157, 1158, 1168, 1167), (1158, 1159, 1169, 1168), (1159, 1160, 1170, 1169), (880, 1302, 1305, 890), (1200, 1392, 1263, 730), (1161, 1162, 1172, 1171), (1162, 1163, 1173, 1172), (1163, 1164, 1174, 1173), (1164, 1165, 1175, 1174), (1166, 1167, 1177, 1176), (1167, 1168, 1178, 1177), (1168, 1169, 1179, 1178), (1169, 1170, 1180, 1179), (1635, 1433, 1432, 1384), (1131, 1377, 1374, 1121), (1171, 1172, 1182, 1181), (1172, 1173, 1183, 1182), (1173, 1174, 1184, 1183), (1174, 1175, 1185, 1184), (1176, 1177, 1187, 1186), (1177, 1178, 1188, 1187), (1178, 1179, 1189, 1188), (1179, 1180, 1190, 1189), (564, 1970, 1969, 1918, 1957), (1360, 1654, 1668, 1294), (1181, 1182, 1192, 1191), (1182, 1183, 1193, 1192), (1183, 1184, 1194, 1193), (1184, 1185, 1195, 1194), (1186, 1187, 1197, 1196), (1187, 1188, 1198, 1197), (1188, 1189, 1199, 1198), (1189, 1190, 1200, 1199), (891, 1307, 1304, 881), (920, 1314, 1317, 930), (1191, 1192, 1202, 1201), (1192, 1193, 1203, 1202), (1193, 1194, 1204, 1203), (1194, 1195, 1205, 1204), (1196, 1197, 727, 726), (1197, 1198, 728, 727), (1198, 1199, 729, 728), (1199, 1200, 730, 729), (730, 1263, 1266, 740), (1354, 1421, 1420, 1667), (1201, 1202, 732, 731), (1202, 1203, 733, 732), (1203, 1204, 734, 733), (1204, 1205, 735, 734), (1654, 1655, 1678, 1668), (1330, 1629, 1636, 1327), (1190, 1389, 1392, 1200), (820, 1286, 1288, 830), (1248, 1444, 1442, 1247), (1430, 1309, 1306, 1630), (751, 1271, 1268, 741), (1170, 1383, 1386, 1180), (1256, 1453, 1452, 1255), (1150, 1381, 1382, 1160), (1384, 1432, 1297, 1276), (771, 1277, 1274, 761), (1432, 1360, 1294, 1297), (1120, 1372, 1375, 1130), (1670, 1397, 1637, 1424), (951, 1325, 1322, 941), (1101, 1248, 1247, 1091), (603, 600, 1649, 1659, 2051, 2052, 2054, 1977, 1978, 1980, 2018, 2017), (940, 1320, 1323, 950), (1090, 1365, 1368, 1100), (1040, 1350, 1353, 1050), (1891, 1943, 1944, 1892), (741, 1268, 1265, 731), (1436, 1330, 1327, 1656), (1050, 1353, 1356, 1060), (1111, 1249, 1248, 1101), (1255, 1452, 1451, 1254), (1181, 1388, 1385, 1171), (1217, 1411, 1409, 1216), (761, 1274, 1271, 751), (1214, 1405, 1403, 1213), (961, 1328, 1325, 951), (840, 1290, 1293, 850), (831, 1218, 1217, 821), (1421, 1644, 1366, 1420), (980, 1332, 1335, 990), (781, 1213, 1212, 771), (991, 1337, 1334, 981), (801, 1215, 1214, 791), (960, 1326, 1329, 970), (1664, 1677, 1324, 1439), (860, 1296, 1299, 870), (1220, 1415, 1413, 1218), (1140, 1378, 1381, 1150), (1021, 1346, 1343, 1011), (1130, 1375, 1378, 1140), (1660, 1640, 1654, 1360), (821, 1217, 1216, 811), (1218, 1413, 1411, 1217), (1161, 1256, 1255, 1151), (1249, 1446, 1444, 1248), (780, 1278, 1280, 790), (770, 1275, 1278, 780), (1060, 1356, 1359, 1070), (790, 1280, 1282, 800), (791, 1214, 1213, 781), (586, 589, 1423, 1640), (633, 634, 1639, 1427), (1010, 1341, 1344, 1020), (1080, 1362, 1365, 1090), (901, 1310, 1307, 891), (1357, 1351, 1421, 1354), (971, 1331, 1328, 961), (870, 1299, 1302, 880), (1309, 1634, 1425, 1306), (871, 1301, 1298, 861), (1395, 1393, 1666, 1657), (1393, 1428, 1427, 1666), (1458, 1657, 1643, 1387), (1459, 1395, 1657, 1458), (1650, 1417, 1376, 1300), (1417, 1312, 1373, 1376), (1671, 1631, 1417, 1650), (1672, 1650, 1300, 1303), (1457, 1456, 1672, 1628), (1428, 1641, 1342, 1427), (1278, 1279, 1281, 1280), (1280, 1281, 1283, 1282), (1631, 1648, 1312, 1417), (1282, 1283, 1285, 1284), (1284, 1285, 1287, 1286), (1281, 1404, 1406, 1283), (1286, 1287, 1289, 1288), (559, 557, 1379, 1454), (1391, 1333, 1661, 1390), (594, 591, 1678, 1647), (647, 644, 1327, 1636, 1785, 1776, 1770, 1772, 1779, 1860, 1799, 1800), (552, 554, 1632, 1345), (574, 577, 1635, 1418), (660, 657, 1243, 1638), (678, 676, 1713, 1735), (693, 692, 1734, 1700), (1724, 1692, 1723, 1722), (642, 645, 1794, 1801, 1861, 1780, 1773, 1771, 1777, 1781, 1431, 1662), (1685, 1729, 1728, 1686), (1711, 1685, 1686, 1708), (1732, 1706, 1684, 1683), (1720, 1711, 1708, 1707), (1687, 1688, 1735, 1713), (1727, 1687, 1713, 1695), (1690, 1691, 1694, 1736), (1691, 1727, 1695, 1694), (1637, 1674, 1680, 1638), (1397, 1396, 1674, 1637), (616, 613, 1303, 1300), (717, 715, 1795, 1787, 1791, 1823, 1872, 1870), (543, 546, 1677, 1664), (641, 640, 1436, 1656), (557, 555, 1633, 1379), (669, 671, 1691, 1690), (713, 711, 1729, 1744), (556, 558, 1315, 1447), (655, 658, 1397, 1670), (617, 620, 1648, 1631), (710, 708, 1708, 1686), (682, 680, 1683, 1684), (632, 635, 1641, 1428), (600, 597, 1264, 1649), (671, 673, 1727, 1691), (611, 614, 1671, 1456), (606, 608, 1995, 1993, 1998, 2033, 1990, 1986), (699, 698, 1741, 1731), (725, 723, 1718, 1740), (553, 550, 1273, 1270), (542, 539, 1682, 1658), (566, 568, 1351, 1357, 1948, 1951, 1907, 1903, 1901, 1905, 1949, 1953, 1966, 1937, 1927, 1926), (666, 665, 1738, 1704), (635, 637, 1642, 1641), (1368, 1369, 1371, 1370), (1706, 1702, 1689, 1684), (1291, 1441, 1414, 1416), (1669, 1357, 1354, 1441), (1652, 1663, 1291, 1653), (1632, 1447, 1379, 1633), (1447, 1315, 1454, 1379), (1324, 1273, 1399, 1400), (1315, 1675, 1676, 1454), (1651, 1391, 1390, 1659), (1369, 1443, 1445, 1371), (1665, 1336, 1333, 1391), (1336, 1457, 1628, 1333), (1321, 1645, 1651, 1318), (1267, 1318, 1649, 1264), (1423, 1422, 1646, 1655), (1422, 1429, 1267, 1646), (1666, 1427, 1639, 1681), (1641, 1642, 1339, 1342), (1644, 1426, 1440, 1366), (1402, 1403, 1405, 1404), (1404, 1405, 1407, 1406), (1406, 1407, 1409, 1408), (1408, 1409, 1411, 1410), (1410, 1411, 1413, 1412), (1425, 1424, 1243, 1244), (551, 548, 1400, 1399), (1443, 1444, 1446, 1445), (1434, 1439, 1438, 1658), (1363, 1435, 1434, 1679), (1351, 1419, 1644, 1421), (1657, 1666, 1681, 1643), (588, 585, 1294, 1668), (674, 672, 1694, 1695), (608, 611, 1456, 1457, 2030, 1975, 2026, 2024, 2042, 2011, 1997, 1995), (1688, 1732, 1683, 1735), (1663, 1669, 1441, 1291), (1655, 1646, 1647, 1678), (598, 601, 2016, 2015, 1981, 1979, 1976, 2053, 2049, 2050, 1645, 1321), (1285, 1408, 1410, 1287), (589, 592, 1422, 1423), (1717, 1724, 1722, 1697), (1716, 1717, 1697, 1696), (1674, 1679, 1682, 1680), (1675, 1652, 1653, 1676), (1645, 1665, 1391, 1651), (639, 642, 1662, 1437), (1283, 1406, 1408, 1285), (625, 622, 1373, 1387), (680, 678, 1735, 1683), (704, 702, 1730, 1737), (604, 606, 1986, 1984, 1982, 1988, 2031, 2036), (567, 1898, 1899, 1929, 1925), (1312, 1458, 1387, 1373), (1279, 1402, 1404, 1281), (583, 586, 1640, 1660), (1456, 1671, 1650, 1672), (1628, 1672, 1303, 1673), (1677, 1348, 1273, 1324), (571, 574, 1418, 1419), (675, 677, 1688, 1687), (1333, 1628, 1673, 1661), (614, 617, 1631, 1671), (1429, 1321, 1318, 1267), (580, 583, 1660, 1433), (1396, 1363, 1679, 1674), (1646, 1267, 1264, 1647), (679, 681, 1706, 1732), (670, 669, 1690, 1736), (1318, 1651, 1659, 1649), (1348, 1345, 1270, 1273), (1345, 1632, 1633, 1270), (628, 625, 1387, 1643), (1287, 1410, 1412, 1289), (664, 725, 1740, 1743), (1648, 1459, 1458, 1312), (1679, 1434, 1658, 1682), (1418, 1635, 1384, 1426), (1424, 1637, 1638, 1243), (577, 580, 1433, 1635), (533, 531, 1257, 1259), (516, 515, 1241, 1242), (507, 506, 1232, 1233), (495, 493, 1219, 1221), (482, 483, 1209, 1208), (500, 499, 1225, 1226), (484, 482, 1208, 1210), (511, 510, 1236, 1237), (534, 535, 1261, 1260), (496, 495, 1221, 1222), (504, 503, 1229, 1230), (515, 514, 1240, 1241), (501, 500, 1226, 1227), (506, 505, 1231, 1232), (482, 481, 1207, 1208), (497, 496, 1222, 1223), (536, 534, 1260, 1262), (514, 513, 1239, 1240), (510, 509, 1235, 1236), (480, 536, 1262, 1206), (509, 508, 1234, 1235), (526, 524, 1250, 1252), (1419, 1418, 1426, 1644), (502, 501, 1227, 1228), (505, 504, 1230, 1231), (520, 519, 1245, 1246), (481, 480, 1206, 1207), (498, 497, 1223, 1224), (513, 512, 1238, 1239), (534, 533, 1259, 1260), (508, 507, 1233, 1234), (499, 498, 1224, 1225), (512, 511, 1237, 1238), (485, 484, 1210, 1211), (527, 526, 1252, 1253), (503, 502, 1228, 1229), (1439, 1324, 1400, 1438), (535, 465, 1191, 1261), (483, 25, 751, 1209), (1483, 1461, 1470, 1523), (1523, 1474, 1486, 1483), (1486, 1474, 1569, 1571), (1545, 1539, 1573, 1574), (1471, 1486, 1571, 1570), (1502, 1541, 1522, 1545), (1522, 1541, 1472, 1535), (1472, 1515, 1546, 1535), (1552, 1546, 1582, 1579), (1532, 1513, 1577, 1580), (1477, 1551, 1578, 1581), (1477, 1480, 1498, 1476), (1498, 1537, 1531, 1476), (1531, 1537, 1526, 1514), (1514, 1526, 1591, 1588), (1497, 1514, 1588, 1587), (1543, 1497, 1587, 1589), (1475, 1490, 1517, 1509), (1517, 1478, 1547, 1509), (1547, 1478, 1482, 1538), (1516, 1538, 1598, 1597), (1481, 1501, 1596, 1594), (1524, 1465, 1592, 1599), (1465, 1524, 1460, 1503), (1460, 1540, 1544, 1503), (1540, 1521, 1525, 1544), (1520, 1505, 1603, 1604), (1521, 1520, 1604, 1605), (1505, 1504, 1602, 1603), (1484, 1504, 1554, 1528), (1528, 1554, 1508, 1536), (1536, 1508, 1542, 1489), (1534, 1533, 1612, 1613), (1553, 1534, 1613, 1614), (1489, 1542, 1615, 1609), (1519, 1533, 1487, 1518), (1487, 1511, 1550, 1518), (1511, 1510, 1549, 1550), (1559, 1556, 1624, 1626), (1529, 1548, 1559, 1558), (1492, 1527, 1557, 1556), (1529, 1527, 1620, 1618), (1492, 1548, 1623, 1617), (1464, 1500, 1479, 1463), (1479, 1493, 1495, 1463), (1495, 1493, 1499, 1494), (1462, 1469, 1566, 1567), (1494, 1499, 1563, 1565), (1469, 1506, 1564, 1566), (1462, 1496, 1470, 1461), (1563, 1561, 1564, 1565), (1561, 1560, 1566, 1564), (1560, 1562, 1567, 1566), (1468, 1467, 1560, 1561), (1499, 1468, 1561, 1563), (1496, 1462, 1567, 1562), (1467, 1496, 1562, 1560), (1506, 1494, 1565, 1564), (1569, 1568, 1570, 1571), (1568, 1572, 1573, 1570), (1573, 1572, 1575, 1574), (1473, 1507, 1572, 1568), (1507, 1502, 1575, 1572), (1474, 1473, 1568, 1569), (1502, 1545, 1574, 1575), (1539, 1471, 1570, 1573), (1582, 1583, 1580, 1579), (1579, 1580, 1577, 1578), (1577, 1576, 1581, 1578), (1551, 1552, 1579, 1578), (1546, 1515, 1583, 1582), (1515, 1532, 1580, 1583), (1513, 1480, 1576, 1577), (1480, 1477, 1581, 1576), (1588, 1591, 1586, 1587), (1586, 1585, 1589, 1587), (1585, 1584, 1590, 1589), (1526, 1512, 1586, 1591), (1491, 1490, 1584, 1585), (1512, 1491, 1585, 1586), (1475, 1543, 1589, 1590), (1490, 1475, 1590, 1584), (1595, 1594, 1597, 1598), (1594, 1596, 1593, 1597), (1593, 1596, 1599, 1592), (1538, 1482, 1595, 1598), (1482, 1481, 1594, 1595), (1501, 1524, 1599, 1596), (1466, 1516, 1597, 1593), (1465, 1466, 1593, 1592), (1605, 1604, 1606, 1607), (1604, 1603, 1601, 1606), (1601, 1603, 1602, 1600), (1525, 1521, 1605, 1607), (1555, 1525, 1607, 1606), (1484, 1485, 1601, 1600), (1504, 1484, 1600, 1602), (1485, 1555, 1606, 1601), (1609, 1615, 1614, 1608), (1608, 1614, 1613, 1611), (1611, 1613, 1612, 1610), (1519, 1530, 1611, 1610), (1533, 1519, 1610, 1612), (1488, 1489, 1609, 1608), (1530, 1488, 1608, 1611), (1542, 1553, 1614, 1615), (1619, 1618, 1620, 1621), (1625, 1627, 1626, 1624), (1617, 1623, 1622, 1616), (1548, 1500, 1622, 1623), (1556, 1557, 1625, 1624), (1557, 1558, 1627, 1625), (1527, 1549, 1621, 1620), (1510, 1529, 1618, 1619), (1558, 1559, 1626, 1627), (1500, 1464, 1616, 1622), (1549, 1510, 1619, 1621), (1464, 1492, 1617, 1616), (1831, 1825, 1837, 1879, 1697, 1722), (1870, 1843, 1846, 717), (1781, 1857, 1863, 1882, 1878, 1430, 1431), (1833, 1832, 1768, 1765, 1760, 1634, 1309), (530, 529, 717, 1846, 1850, 1754, 1750, 719), (1878, 1836, 1824, 1833, 1309, 1430), (1879, 1883, 1864, 1858, 1782, 1696, 1697), (1764, 1763, 1767, 1830, 1831, 1722, 1723), (1780, 1861, 1860, 1779), (1795, 1794, 1786, 1787), (1823, 1791, 1790, 1822), (1872, 1823, 1822, 1871), (1870, 1872, 1871, 1869), (1869, 1841, 1843, 1870), (1842, 1846, 1843, 1841), (1786, 1790, 1791, 1787), (1853, 1750, 1751, 1749, 1854), (1851, 1853, 1854, 1852, 1840, 1839), (1840, 1812, 1811, 1839), (1804, 1811, 1812, 1805), (1805, 1821, 1819, 1804), (1820, 1819, 1821, 1815), (1815, 1876, 1877, 1814), (1867, 1868, 1877, 1876), (1808, 1868, 1867, 1807), (1886, 1887, 1808, 1807), (1886, 1890, 1889, 1887), (1756, 1889, 1890, 1757), (1760, 1759, 1756, 1757), (1764, 1760, 1765, 1763), (1767, 1763, 1765, 1768), (1832, 1830, 1767, 1768), (1831, 1830, 1832, 1833), (1833, 1824, 1825, 1831), (1825, 1824, 1836, 1837), (1878, 1879, 1837, 1836), (1878, 1882, 1883, 1879), (1864, 1883, 1882, 1863), (1857, 1858, 1864, 1863), (1781, 1782, 1858, 1857), (1785, 1781, 1777, 1776), (1770, 1776, 1777, 1771), (1772, 1770, 1771, 1773), (1773, 1780, 1779, 1772), (1862, 1860, 1799, 1800, 1794, 1801, 1861), (434, 1854, 1749, 1751, 1842, 1841, 1869, 424), (1931, 1923, 1962, 1959, 1416, 1414), (1956, 1917, 1968, 1971, 565), (1960, 1963, 1924, 1932, 1669, 1663), (1932, 1912, 1910, 1914, 1948, 1357, 1669), (1926, 1930, 1900, 1897, 566), (1947, 1913, 1909, 1911, 1931, 1414, 1667), (1911, 1909, 1910, 1912, 1932, 1931), (1915, 1916, 1922, 1921), (1971, 1968, 1969, 1970, 1972, 1973), (1968, 1917, 1918, 1969), (1922, 1965, 1964, 1921), (1942, 1944, 1943, 1941), (1961, 1960, 1942, 1941), (1959, 1962, 1963, 1960), (1923, 1924, 1963, 1962), (1931, 1932, 1924, 1923), (1909, 1913, 1947, 1948, 1914, 1910), (1927, 1937, 1938, 1928, 1925, 1926), (1951, 1948, 1947, 1952), (1951, 1952, 1908, 1907), (1903, 1907, 1908, 1904), (1903, 1904, 1902, 1901), (1902, 1906, 1905, 1901), (1949, 1905, 1906, 1950), (1954, 1953, 1949, 1950), (1967, 1966, 1953, 1954), (1938, 1937, 1966, 1967), (1955, 1957, 1958, 1964, 1965), (1929, 1930, 1926, 1925), (1900, 1930, 1929, 1899), (1895, 1897, 1900, 1899, 1898, 1896), (2004, 2006, 2022, 2028, 2030, 1457, 1336), (2046, 2009, 2008, 2045), (2050, 2003, 2039, 2043, 2045, 1665, 1645), (2046, 2044, 2040, 2002, 2051, 1659, 1390), (1977, 2054, 2053, 1976), (2003, 2002, 2040, 2039), (2045, 2043, 2039, 2040, 2044, 2046), (2049, 2053, 2054, 2052, 2051, 2050), (2005, 2001, 2009, 2046, 1390, 1661), (1976, 1979, 1978, 1977), (2029, 2027, 2021, 2007, 2005, 1661, 1673), (2045, 2008, 2000, 2004, 1336, 1665), (1981, 2015, 2016, 2017, 2018, 1980), (2004, 2000, 2008, 2009, 2001, 2005), (2004, 2005, 2007, 2021, 2022, 2006), (2030, 2029, 1974, 2025, 2026, 1975), (2021, 2027, 2029, 2030, 2028, 2022), (1992, 1993, 1995, 1997, 1996, 1994), (1992, 1999, 1998, 1993), (1998, 1999, 2034, 2033), (1990, 2033, 2034, 1991), (1986, 1990, 1991, 1987), (1984, 1986, 1987, 1985, 1983, 1982), (1983, 1989, 1988, 1982), (1988, 1989, 2032, 2031), (2036, 2031, 2032, 2038), (2038, 2035, 2037, 2036), (2048, 2047, 2035, 2037), (2013, 2012, 2019, 2020), (2017, 2012, 2013, 2016), (2025, 2041, 2042, 2024, 2026), (1997, 2011, 2042, 2041, 1996)])
me_torus.use_remesh_preserve_volume = False
me_torus.use_remesh_preserve_attributes = False
me_torus.use_mirror_vertex_groups = False
me_torus.update()

# ---- objects
ob_torus = bpy.data.objects.new('Torus', me_torus)

# ---- transforms, parenting, visibility, modifiers, constraints
ob_torus.location = (0.0, 0.0, 0.0)
ob_torus.lineart.crease_threshold = 0.0

# ---- collection membership
col_collection_1.objects.link(ob_torus)

# ---- scene / render settings (as saved in the file)
scene.frame_start = 1; scene.frame_end = 250; scene.frame_set(7)
scene.render.engine = 'BLENDER_EEVEE_NEXT'
scene.render.resolution_percentage = 50
scene.render.dither_intensity = 0.0
scene.cycles.use_denoising = False
scene.cycles.samples = 128
scene.cycles.sampling_pattern = 'TABULATED_SOBOL'
scene.cycles.use_adaptive_sampling = False
scene.cycles.use_light_tree = False
scene.cycles.blur_glossy = 0.0
scene.cycles.sample_clamp_indirect = 0.0
scene.view_settings.view_transform = 'Standard'
bpy.context.view_layer.update()

# ---- added for rendering (the .blend has no active camera and no usable light): camera, sun
cam_auto = bpy.data.cameras.new('AutoCamera')
cam_auto.lens = 50.0
cam_auto.sensor_width = 36.0
cam_auto.clip_end = 1000.0
ob_auto_camera = bpy.data.objects.new('AutoCamera', cam_auto)
scene.collection.objects.link(ob_auto_camera)
ob_auto_camera.location = (3.79699, -4.55639, 3.03759)
ob_auto_camera.rotation_euler = (1.09748, -7.21219e-08, 0.694738)
scene.camera = ob_auto_camera
light_auto_sun = bpy.data.lights.new('AutoSun', 'SUN')
light_auto_sun.energy = 3.0
light_auto_sun.angle = 0.0523599
ob_auto_sun = bpy.data.objects.new('AutoSun', light_auto_sun)
scene.collection.objects.link(ob_auto_sun)
ob_auto_sun.rotation_euler = (0.872665, 0.174533, 0.523599)
bpy.context.view_layer.update()
